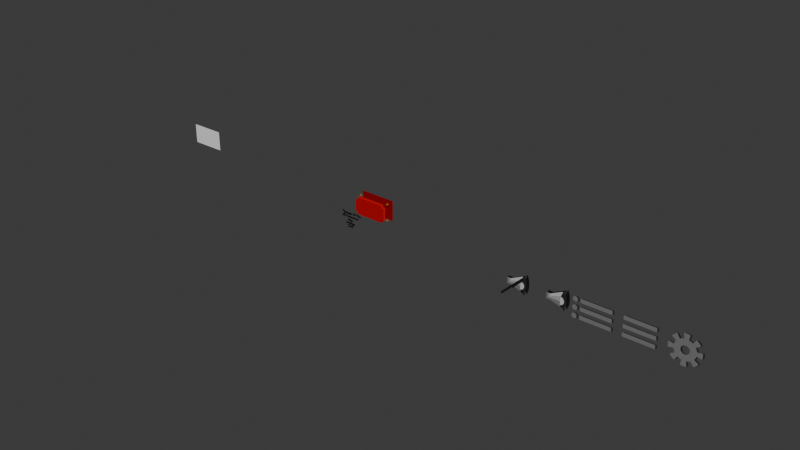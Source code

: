 # Source: Colosseum_UI.blend  (saved by Blender 4.0.36; exported with 4.5.12 LTS)
import bpy
from mathutils import Matrix  # noqa: F401  (used for matrix-valued properties, if any)

bpy.ops.wm.read_factory_settings(use_empty=True)
scene = bpy.context.scene
scene.name = 'Scene'

# ---- collections
col_main_menu = bpy.data.collections.new('Main Menu'); scene.collection.children.link(col_main_menu)
col_text = bpy.data.collections.new('Text'); col_main_menu.children.link(col_text)
col_lobby = bpy.data.collections.new('Lobby'); scene.collection.children.link(col_lobby)
col_settings = bpy.data.collections.new('Settings'); scene.collection.children.link(col_settings)
col_shop = bpy.data.collections.new('Shop'); scene.collection.children.link(col_shop)
col_blacksmith = bpy.data.collections.new('Blacksmith'); scene.collection.children.link(col_blacksmith)
col_slave_market = bpy.data.collections.new('Slave Market'); scene.collection.children.link(col_slave_market)
col_multiplayer = bpy.data.collections.new('Multiplayer'); scene.collection.children.link(col_multiplayer)
col_achievements = bpy.data.collections.new('Achievements'); scene.collection.children.link(col_achievements)
col_copy_paste = bpy.data.collections.new('Copy/Paste'); scene.collection.children.link(col_copy_paste)

# ---- materials (node trees are filled in below, after node groups)
mat_red_4 = bpy.data.materials.new('Red 4')
mat_red_4.use_transparent_shadow = False
mat_red_2 = bpy.data.materials.new('Red 2')
mat_red_2.use_transparent_shadow = False
mat_gold_2 = bpy.data.materials.new('Gold 2')
mat_gold_2.use_transparent_shadow = False
mat_gold_1 = bpy.data.materials.new('Gold 1')
mat_gold_1.use_transparent_shadow = False
mat_red_3 = bpy.data.materials.new('Red 3')
mat_red_3.use_transparent_shadow = False
mat_black = bpy.data.materials.new('Black')
mat_black.alpha_threshold = 0.0
mat_black.use_transparent_shadow = False
mat_black.roughness = 0.5
mat_black.line_color = (0.0, 0.0, 0.0, 1.0)
mat_gray_4 = bpy.data.materials.new('Gray 4')
mat_gray_4.use_transparent_shadow = False
mat_gray_3 = bpy.data.materials.new('Gray 3')
mat_gray_3.use_transparent_shadow = False
mat_gray_5 = bpy.data.materials.new('Gray 5')
mat_gray_5.use_transparent_shadow = False
mat_gray_1 = bpy.data.materials.new('Gray 1')
mat_gray_1.use_transparent_shadow = False
mat_gray_2 = bpy.data.materials.new('Gray 2')
mat_gray_2.use_transparent_shadow = False
mat_gray_6 = bpy.data.materials.new('Gray 6')
mat_gray_6.use_transparent_shadow = False

# ---- material node trees
mat_red_4.use_nodes = True; mat_red_4.node_tree.nodes.clear()
_N = mat_red_4.node_tree.nodes; _L = mat_red_4.node_tree.links
n0 = _N.new('ShaderNodeBsdfPrincipled'); n0.name = 'Principled BSDF'; n0.location = (10, 300)
n0.inputs[0].default_value = (0.2702, 0.0, 0.001374, 1.0)
n0.inputs[3].default_value = 1.45
n1 = _N.new('ShaderNodeOutputMaterial'); n1.name = 'Material Output'; n1.location = (300, 300)
_L.new(n0.outputs[0], n1.inputs[0])
n1.is_active_output = True
mat_red_2.use_nodes = True; mat_red_2.node_tree.nodes.clear()
_N = mat_red_2.node_tree.nodes; _L = mat_red_2.node_tree.links
n0 = _N.new('ShaderNodeBsdfPrincipled'); n0.name = 'Principled BSDF'; n0.location = (10, 300)
n0.inputs[0].default_value = (0.6933, 0.0, 0.002101, 1.0)
n0.inputs[3].default_value = 1.45
n1 = _N.new('ShaderNodeOutputMaterial'); n1.name = 'Material Output'; n1.location = (300, 300)
_L.new(n0.outputs[0], n1.inputs[0])
n1.is_active_output = True
mat_gold_2.use_nodes = True; mat_gold_2.node_tree.nodes.clear()
_N = mat_gold_2.node_tree.nodes; _L = mat_gold_2.node_tree.links
n0 = _N.new('ShaderNodeBsdfPrincipled'); n0.name = 'Principled BSDF'; n0.location = (10, 300)
n0.inputs[0].default_value = (0.4629, 0.2279, 0.0, 1.0)
n0.inputs[3].default_value = 1.45
n1 = _N.new('ShaderNodeOutputMaterial'); n1.name = 'Material Output'; n1.location = (300, 300)
_L.new(n0.outputs[0], n1.inputs[0])
n1.is_active_output = True
mat_gold_1.use_nodes = True; mat_gold_1.node_tree.nodes.clear()
_N = mat_gold_1.node_tree.nodes; _L = mat_gold_1.node_tree.links
n0 = _N.new('ShaderNodeBsdfPrincipled'); n0.name = 'Principled BSDF'; n0.location = (10, 300)
n0.inputs[0].default_value = (0.801, 0.3891, 0.0, 1.0)
n0.inputs[3].default_value = 1.45
n1 = _N.new('ShaderNodeOutputMaterial'); n1.name = 'Material Output'; n1.location = (300, 300)
_L.new(n0.outputs[0], n1.inputs[0])
n1.is_active_output = True
mat_red_3.use_nodes = True; mat_red_3.node_tree.nodes.clear()
_N = mat_red_3.node_tree.nodes; _L = mat_red_3.node_tree.links
n0 = _N.new('ShaderNodeBsdfPrincipled'); n0.name = 'Principled BSDF'; n0.location = (10, 300)
n0.inputs[0].default_value = (0.4896, 0.0, 0.001799, 1.0)
n0.inputs[3].default_value = 1.45
n1 = _N.new('ShaderNodeOutputMaterial'); n1.name = 'Material Output'; n1.location = (300, 300)
_L.new(n0.outputs[0], n1.inputs[0])
n1.is_active_output = True
mat_black.use_nodes = True; mat_black.node_tree.nodes.clear()
_N = mat_black.node_tree.nodes; _L = mat_black.node_tree.links
n0 = _N.new('ShaderNodeOutputMaterial'); n0.name = 'Material Output'; n0.location = (300, 300)
n1 = _N.new('ShaderNodeBsdfPrincipled'); n1.name = 'Principled BSDF'; n1.location = (10, 300)
n1.inputs[0].default_value = (0.0, 0.0, 0.0, 1.0)
n1.inputs[3].default_value = 1.45
_L.new(n1.outputs[0], n0.inputs[0])
n0.is_active_output = True
mat_gray_4.use_nodes = True; mat_gray_4.node_tree.nodes.clear()
_N = mat_gray_4.node_tree.nodes; _L = mat_gray_4.node_tree.links
n0 = _N.new('ShaderNodeBsdfPrincipled'); n0.name = 'Principled BSDF'; n0.location = (10, 300)
n0.inputs[0].default_value = (0.07943, 0.07943, 0.07943, 1.0)
n0.inputs[3].default_value = 1.45
n1 = _N.new('ShaderNodeOutputMaterial'); n1.name = 'Material Output'; n1.location = (300, 300)
_L.new(n0.outputs[0], n1.inputs[0])
n1.is_active_output = True
mat_gray_3.use_nodes = True; mat_gray_3.node_tree.nodes.clear()
_N = mat_gray_3.node_tree.nodes; _L = mat_gray_3.node_tree.links
n0 = _N.new('ShaderNodeBsdfPrincipled'); n0.name = 'Principled BSDF'; n0.location = (10, 300)
n0.inputs[0].default_value = (0.184, 0.184, 0.184, 1.0)
n0.inputs[3].default_value = 1.45
n1 = _N.new('ShaderNodeOutputMaterial'); n1.name = 'Material Output'; n1.location = (300, 300)
_L.new(n0.outputs[0], n1.inputs[0])
n1.is_active_output = True
mat_gray_5.use_nodes = True; mat_gray_5.node_tree.nodes.clear()
_N = mat_gray_5.node_tree.nodes; _L = mat_gray_5.node_tree.links
n0 = _N.new('ShaderNodeBsdfPrincipled'); n0.name = 'Principled BSDF'; n0.location = (10, 300)
n0.inputs[0].default_value = (0.0227, 0.0227, 0.0227, 1.0)
n0.inputs[3].default_value = 1.45
n1 = _N.new('ShaderNodeOutputMaterial'); n1.name = 'Material Output'; n1.location = (300, 300)
_L.new(n0.outputs[0], n1.inputs[0])
n1.is_active_output = True
mat_gray_1.use_nodes = True; mat_gray_1.node_tree.nodes.clear()
_N = mat_gray_1.node_tree.nodes; _L = mat_gray_1.node_tree.links
n0 = _N.new('ShaderNodeBsdfPrincipled'); n0.name = 'Principled BSDF'; n0.location = (10, 300)
n0.inputs[0].default_value = (0.5603, 0.5603, 0.5603, 1.0)
n0.inputs[3].default_value = 1.45
n1 = _N.new('ShaderNodeOutputMaterial'); n1.name = 'Material Output'; n1.location = (300, 300)
_L.new(n0.outputs[0], n1.inputs[0])
n1.is_active_output = True
mat_gray_2.use_nodes = True; mat_gray_2.node_tree.nodes.clear()
_N = mat_gray_2.node_tree.nodes; _L = mat_gray_2.node_tree.links
n0 = _N.new('ShaderNodeBsdfPrincipled'); n0.name = 'Principled BSDF'; n0.location = (10, 300)
n0.inputs[0].default_value = (0.359, 0.359, 0.359, 1.0)
n0.inputs[3].default_value = 1.45
n1 = _N.new('ShaderNodeOutputMaterial'); n1.name = 'Material Output'; n1.location = (300, 300)
_L.new(n0.outputs[0], n1.inputs[0])
n1.is_active_output = True
mat_gray_6.use_nodes = True; mat_gray_6.node_tree.nodes.clear()
_N = mat_gray_6.node_tree.nodes; _L = mat_gray_6.node_tree.links
n0 = _N.new('ShaderNodeBsdfPrincipled'); n0.name = 'Principled BSDF'; n0.location = (10, 300)
n0.inputs[0].default_value = (0.00861, 0.00861, 0.00861, 1.0)
n0.inputs[3].default_value = 1.45
n1 = _N.new('ShaderNodeOutputMaterial'); n1.name = 'Material Output'; n1.location = (300, 300)
_L.new(n0.outputs[0], n1.inputs[0])
n1.is_active_output = True

# ---- world
world_world = bpy.data.worlds.new('World'); scene.world = world_world
world_world.use_nodes = True; world_world.node_tree.nodes.clear()
_N = world_world.node_tree.nodes; _L = world_world.node_tree.links
n0 = _N.new('ShaderNodeOutputWorld'); n0.name = 'World Output'; n0.location = (300, 300)
n1 = _N.new('ShaderNodeBackground'); n1.name = 'Background'; n1.location = (10, 300)
n1.inputs[0].default_value = (0.05088, 0.05088, 0.05088, 1.0)
_L.new(n1.outputs[0], n0.inputs[0])
n0.is_active_output = True
world_world.color = (0.05088, 0.05088, 0.05088)
world_world.use_sun_shadow = False
world_world.sun_shadow_jitter_overblur = 0.0

# ---- meshes
me_plane = bpy.data.meshes.new('Plane')
me_plane.from_pydata([(-1.92, -1.08, 0.0), (1.92, -1.08, 0.0), (-1.92, 1.08, 0.0), (1.92, 1.08, 0.0)], [], [(0, 1, 3, 2)])
_uv = me_plane.uv_layers.new(name='UVMap')
_uv.uv.foreach_set('vector', [0.0, 0.0, 1.0, 0.0, 1.0, 1.0, 0.0, 1.0])
me_plane.update()
me_plane_005 = bpy.data.meshes.new('Plane.005')
me_plane_005.from_pydata([(-1.92, -1.08, 0.0), (1.92, -1.08, 0.0), (-1.92, 1.08, 0.0), (1.92, 1.08, 0.0), (-1.492, -0.972, 1.0), (-1.82, -0.6446, 1.0), (-1.516, -0.9381, 1.0), (-1.539, -0.9091, 1.0), (-1.559, -0.8788, 1.0), (-1.574, -0.841, 1.0), (-1.574, -0.8045, 1.0), (-1.565, -0.7697, 1.0), (-1.56, -0.7377, 1.0), (-1.574, -0.7101, 1.0), (-1.6, -0.7014, 1.0), (-1.627, -0.7106, 1.0), (-1.657, -0.7236, 1.0), (-1.689, -0.7264, 1.0), (-1.727, -0.7129, 1.0), (-1.757, -0.6928, 1.0), (-1.786, -0.6691, 1.0), (1.82, -0.6446, 1.0), (1.492, -0.972, 1.0), (1.786, -0.6685, 1.0), (1.757, -0.6912, 1.0), (1.726, -0.7111, 1.0), (1.689, -0.7264, 1.0), (1.652, -0.7269, 1.0), (1.617, -0.7172, 1.0), (1.585, -0.7121, 1.0), (1.558, -0.7264, 1.0), (1.549, -0.7525, 1.0), (1.558, -0.7799, 1.0), (1.571, -0.8093, 1.0), (1.574, -0.841, 1.0), (1.56, -0.8792, 1.0), (1.54, -0.9095, 1.0), (1.517, -0.9383, 1.0), (-1.492, 0.972, 1.0), (-1.82, 0.6446, 1.0), (-1.516, 0.9381, 1.0), (-1.539, 0.9091, 1.0), (-1.559, 0.8788, 1.0), (-1.574, 0.841, 1.0), (-1.574, 0.8045, 1.0), (-1.565, 0.7697, 1.0), (-1.56, 0.7377, 1.0), (-1.574, 0.7101, 1.0), (-1.6, 0.7014, 1.0), (-1.627, 0.7106, 1.0), (-1.657, 0.7236, 1.0), (-1.689, 0.7264, 1.0), (-1.727, 0.7129, 1.0), (-1.757, 0.6928, 1.0), (-1.786, 0.6691, 1.0), (1.492, 0.972, 1.0), (1.82, 0.6446, 1.0), (1.516, 0.9381, 1.0), (1.539, 0.9091, 1.0), (1.559, 0.8788, 1.0), (1.574, 0.841, 1.0), (1.574, 0.8045, 1.0), (1.565, 0.7697, 1.0), (1.56, 0.7377, 1.0), (1.574, 0.7101, 1.0), (1.6, 0.7014, 1.0), (1.627, 0.7106, 1.0), (1.657, 0.7236, 1.0), (1.689, 0.7264, 1.0), (1.727, 0.7129, 1.0), (1.757, 0.6928, 1.0), (1.786, 0.6691, 1.0), (-1.7, 0.9658, 0.5), (-1.738, 0.9582, 0.5), (-1.771, 0.9365, 0.5), (-1.792, 0.9041, 0.5), (-1.8, 0.8658, 0.5), (-1.792, 0.8275, 0.5), (-1.771, 0.7951, 0.5), (-1.738, 0.7734, 0.5), (-1.7, 0.7658, 0.5), (-1.662, 0.7734, 0.5), (-1.629, 0.7951, 0.5), (-1.608, 0.8275, 0.5), (-1.6, 0.8658, 0.5), (-1.608, 0.9041, 0.5), (-1.629, 0.9365, 0.5), (-1.662, 0.9582, 0.5), (1.7, 0.9658, 0.5), (1.662, 0.9582, 0.5), (1.629, 0.9365, 0.5), (1.608, 0.9041, 0.5), (1.6, 0.8658, 0.5), (1.608, 0.8275, 0.5), (1.629, 0.7951, 0.5), (1.662, 0.7734, 0.5), (1.7, 0.7658, 0.5), (1.738, 0.7734, 0.5), (1.771, 0.7951, 0.5), (1.792, 0.8275, 0.5), (1.8, 0.8658, 0.5), (1.792, 0.9041, 0.5), (1.771, 0.9365, 0.5), (1.738, 0.9582, 0.5), (-1.7, -0.762, 0.5), (-1.738, -0.7696, 0.5), (-1.771, -0.7913, 0.5), (-1.792, -0.8238, 0.5), (-1.8, -0.862, 0.5), (-1.792, -0.9003, 0.5), (-1.771, -0.9327, 0.5), (-1.738, -0.9544, 0.5), (-1.7, -0.962, 0.5), (-1.662, -0.9544, 0.5), (-1.629, -0.9327, 0.5), (-1.608, -0.9003, 0.5), (-1.6, -0.862, 0.5), (-1.608, -0.8238, 0.5), (-1.629, -0.7913, 0.5), (-1.662, -0.7696, 0.5), (1.7, -0.762, 0.5), (1.662, -0.7696, 0.5), (1.629, -0.7913, 0.5), (1.608, -0.8238, 0.5), (1.6, -0.862, 0.5), (1.608, -0.9003, 0.5), (1.629, -0.9327, 0.5), (1.662, -0.9544, 0.5), (1.7, -0.962, 0.5), (1.738, -0.9544, 0.5), (1.771, -0.9327, 0.5), (1.792, -0.9003, 0.5), (1.8, -0.862, 0.5), (1.792, -0.8238, 0.5), (1.771, -0.7913, 0.5), (1.738, -0.7696, 0.5), (-1.7, 0.9158, 0.6485), (-1.719, 0.912, 0.6485), (-1.735, 0.9012, 0.6485), (-1.746, 0.885, 0.6485), (-1.75, 0.8658, 0.6485), (-1.746, 0.8467, 0.6485), (-1.735, 0.8305, 0.6485), (-1.719, 0.8196, 0.6485), (-1.7, 0.8158, 0.6485), (-1.681, 0.8196, 0.6485), (-1.665, 0.8305, 0.6485), (-1.654, 0.8467, 0.6485), (-1.65, 0.8658, 0.6485), (-1.654, 0.885, 0.6485), (-1.665, 0.9012, 0.6485), (-1.681, 0.912, 0.6485), (1.7, 0.9158, 0.6485), (1.681, 0.912, 0.6485), (1.665, 0.9012, 0.6485), (1.654, 0.885, 0.6485), (1.65, 0.8658, 0.6485), (1.654, 0.8467, 0.6485), (1.665, 0.8305, 0.6485), (1.681, 0.8196, 0.6485), (1.7, 0.8158, 0.6485), (1.719, 0.8196, 0.6485), (1.735, 0.8305, 0.6485), (1.746, 0.8467, 0.6485), (1.75, 0.8658, 0.6485), (1.746, 0.885, 0.6485), (1.735, 0.9012, 0.6485), (1.719, 0.912, 0.6485), (-1.7, -0.812, 0.6485), (-1.719, -0.8158, 0.6485), (-1.735, -0.8267, 0.6485), (-1.746, -0.8429, 0.6485), (-1.75, -0.862, 0.6485), (-1.746, -0.8812, 0.6485), (-1.735, -0.8974, 0.6485), (-1.719, -0.9082, 0.6485), (-1.7, -0.912, 0.6485), (-1.681, -0.9082, 0.6485), (-1.665, -0.8974, 0.6485), (-1.654, -0.8812, 0.6485), (-1.65, -0.862, 0.6485), (-1.654, -0.8429, 0.6485), (-1.665, -0.8267, 0.6485), (-1.681, -0.8158, 0.6485), (1.7, -0.812, 0.6485), (1.681, -0.8158, 0.6485), (1.665, -0.8267, 0.6485), (1.654, -0.8429, 0.6485), (1.65, -0.862, 0.6485), (1.654, -0.8812, 0.6485), (1.665, -0.8974, 0.6485), (1.681, -0.9082, 0.6485), (1.7, -0.912, 0.6485), (1.719, -0.9082, 0.6485), (1.735, -0.8974, 0.6485), (1.746, -0.8812, 0.6485), (1.75, -0.862, 0.6485), (1.746, -0.8429, 0.6485), (1.735, -0.8267, 0.6485), (1.719, -0.8158, 0.6485), (-1.761, -0.6148, 1.243), (-1.761, 0.6148, 1.243), (-1.75, -0.6228, 1.243), (-1.722, -0.6457, 1.243), (-1.7, -0.6601, 1.243), (-1.681, -0.667, 1.243), (-1.672, -0.6662, 1.243), (-1.649, -0.6561, 1.243), (-1.6, -0.6398, 1.243), (-1.533, -0.662, 1.243), (-1.499, -0.728, 1.243), (-1.508, -0.7822, 1.243), (-1.516, -0.8121, 1.243), (-1.516, -0.8292, 1.243), (-1.507, -0.8515, 1.243), (-1.491, -0.8749, 1.243), (-1.469, -0.9032, 1.243), (-1.462, -0.9135, 1.243), (1.462, -0.9135, 1.243), (1.47, -0.9024, 1.243), (1.493, -0.8746, 1.243), (1.508, -0.8528, 1.243), (1.515, -0.8334, 1.243), (1.514, -0.8241, 1.243), (1.504, -0.8012, 1.243), (1.487, -0.7527, 1.243), (1.51, -0.6854, 1.243), (1.576, -0.6513, 1.243), (1.63, -0.66, 1.243), (1.66, -0.6683, 1.243), (1.677, -0.6681, 1.243), (1.699, -0.6591, 1.243), (1.722, -0.6437, 1.243), (1.751, -0.6216, 1.243), (1.761, -0.6143, 1.243), (1.761, 0.6148, 1.243), (1.75, 0.6228, 1.243), (1.722, 0.6457, 1.243), (1.7, 0.6601, 1.243), (1.681, 0.667, 1.243), (1.672, 0.6662, 1.243), (1.649, 0.6561, 1.243), (1.6, 0.6398, 1.243), (1.533, 0.662, 1.243), (1.499, 0.728, 1.243), (1.508, 0.7822, 1.243), (1.516, 0.8121, 1.243), (1.516, 0.8292, 1.243), (1.507, 0.8515, 1.243), (1.491, 0.8749, 1.243), (1.469, 0.9032, 1.243), (1.462, 0.9135, 1.243), (-1.462, 0.9135, 1.243), (-1.469, 0.9032, 1.243), (-1.491, 0.8749, 1.243), (-1.507, 0.8515, 1.243), (-1.516, 0.8292, 1.243), (-1.516, 0.8121, 1.243), (-1.508, 0.7822, 1.243), (-1.499, 0.728, 1.243), (-1.533, 0.662, 1.243), (-1.6, 0.6398, 1.243), (-1.649, 0.6561, 1.243), (-1.672, 0.6662, 1.243), (-1.681, 0.667, 1.243), (-1.7, 0.6601, 1.243), (-1.722, 0.6457, 1.243), (-1.75, 0.6228, 1.243)], [], [(0, 1, 3, 2), (5, 20, 19, 18, 17, 16, 15, 14, 13, 12, 11, 10, 9, 8, 7, 6, 4, 22, 37, 36, 35, 34, 33, 32, 31, 30, 29, 28, 27, 26, 25, 24, 23, 21, 56, 71, 70, 69, 68, 67, 66, 65, 64, 63, 62, 61, 60, 59, 58, 57, 55, 38, 40, 41, 42, 43, 44, 45, 46, 47, 48, 49, 50, 51, 52, 53, 54, 39), (73, 74, 75, 76, 77, 78, 79, 80, 81, 82, 83, 84, 85, 86, 87, 72), (89, 90, 91, 92, 93, 94, 95, 96, 97, 98, 99, 100, 101, 102, 103, 88), (105, 106, 107, 108, 109, 110, 111, 112, 113, 114, 115, 116, 117, 118, 119, 104), (121, 122, 123, 124, 125, 126, 127, 128, 129, 130, 131, 132, 133, 134, 135, 120), (137, 138, 139, 140, 141, 142, 143, 144, 145, 146, 147, 148, 149, 150, 151, 136), (153, 154, 155, 156, 157, 158, 159, 160, 161, 162, 163, 164, 165, 166, 167, 152), (169, 170, 171, 172, 173, 174, 175, 176, 177, 178, 179, 180, 181, 182, 183, 168), (185, 186, 187, 188, 189, 190, 191, 192, 193, 194, 195, 196, 197, 198, 199, 184), (200, 202, 203, 204, 205, 206, 207, 208, 209, 210, 211, 212, 213, 214, 215, 216, 217, 218, 219, 220, 221, 222, 223, 224, 225, 226, 227, 228, 229, 230, 231, 232, 233, 234, 235, 236, 237, 238, 239, 240, 241, 242, 243, 244, 245, 246, 247, 248, 249, 250, 251, 252, 253, 254, 255, 256, 257, 258, 259, 260, 261, 262, 263, 264, 265, 266, 267, 201)])
me_plane_005.polygons.foreach_set('material_index', [0, 1, 2, 2, 2, 2, 3, 3, 3, 3, 4])
_uv = me_plane_005.uv_layers.new(name='UVMap')
_uv.uv.foreach_set('vector', [0.0, 0.0, 1.0, 0.0, 1.0, 1.0, 0.0, 1.0, 0.0, 0.1684, 0.009272, 0.1558, 0.01719, 0.1436, 0.0255, 0.1333, 0.03599, 0.1263, 0.04472, 0.1278, 0.05277, 0.1344, 0.06031, 0.1392, 0.06748, 0.1347, 0.07142, 0.1205, 0.07001, 0.1041, 0.06734, 0.08614, 0.06748, 0.06737, 0.07169, 0.04797, 0.07715, 0.03237, 0.0834, 0.01743, 0.08998, 0.0, 0.91, 0.0, 0.9168, 0.01736, 0.9233, 0.03217, 0.9288, 0.04774, 0.9325, 0.06737, 0.9318, 0.08371, 0.9282, 0.09879, 0.9257, 0.1129, 0.928, 0.1263, 0.9356, 0.1337, 0.9444, 0.1311, 0.954, 0.1261, 0.964, 0.1263, 0.9744, 0.1342, 0.9827, 0.1444, 0.9907, 0.1561, 1.0, 0.1684, 1.0, 0.8316, 0.9907, 0.8442, 0.9828, 0.8564, 0.9745, 0.8667, 0.964, 0.8737, 0.9553, 0.8722, 0.9472, 0.8656, 0.9397, 0.8608, 0.9325, 0.8653, 0.9286, 0.8795, 0.93, 0.8959, 0.9327, 0.9139, 0.9325, 0.9326, 0.9283, 0.952, 0.9229, 0.9676, 0.9166, 0.9826, 0.91, 1.0, 0.08998, 1.0, 0.0834, 0.9826, 0.07715, 0.9676, 0.07169, 0.952, 0.06748, 0.9326, 0.06734, 0.9139, 0.07001, 0.8959, 0.07142, 0.8795, 0.06748, 0.8653, 0.06031, 0.8608, 0.05277, 0.8656, 0.04472, 0.8722, 0.03599, 0.8737, 0.0255, 0.8667, 0.01719, 0.8564, 0.009272, 0.8442, 0.0, 0.8316, 0.0, 0.0, 0.0, 0.0, 0.0, 0.0, 0.0, 0.0, 0.0, 0.0, 0.0, 0.0, 0.0, 0.0, 0.0, 0.0, 0.0, 0.0, 0.0, 0.0, 0.0, 0.0, 0.0, 0.0, 0.0, 0.0, 0.0, 0.0, 0.0, 0.0, 0.0, 0.0, 0.0, 0.0, 0.0, 0.0, 0.0, 0.0, 0.0, 0.0, 0.0, 0.0, 0.0, 0.0, 0.0, 0.0, 0.0, 0.0, 0.0, 0.0, 0.0, 0.0, 0.0, 0.0, 0.0, 0.0, 0.0, 0.0, 0.0, 0.0, 0.0, 0.0, 0.0, 0.0, 0.0, 0.0, 0.0, 0.0, 0.0, 0.0, 0.0, 0.0, 0.0, 0.0, 0.0, 0.0, 0.0, 0.0, 0.0, 0.0, 0.0, 0.0, 0.0, 0.0, 0.0, 0.0, 0.0, 0.0, 0.0, 0.0, 0.0, 0.0, 0.0, 0.0, 0.0, 0.0, 0.0, 0.0, 0.0, 0.0, 0.0, 0.0, 0.0, 0.0, 0.0, 0.0, 0.0, 0.0, 0.0, 0.0, 0.0, 0.0, 0.0, 0.0, 0.0, 0.0, 0.0, 0.0, 0.0, 0.0, 0.0, 0.0, 0.0, 0.0, 0.0, 0.0, 0.0, 0.0, 0.0, 0.0, 0.0, 0.0, 0.0, 0.0, 0.0, 0.0, 0.0, 0.0, 0.0, 0.0, 0.0, 0.0, 0.0, 0.0, 0.0, 0.0, 0.0, 0.0, 0.0, 0.0, 0.0, 0.0, 0.0, 0.0, 0.0, 0.0, 0.0, 0.0, 0.0, 0.0, 0.0, 0.0, 0.0, 0.0, 0.0, 0.0, 0.0, 0.0, 0.0, 0.0, 0.0, 0.0, 0.0, 0.0, 0.0, 0.0, 0.0, 0.0, 0.0, 0.0, 0.0, 0.0, 0.0, 0.0, 0.0, 0.0, 0.0, 0.0, 0.0, 0.0, 0.0, 0.0, 0.0, 0.0, 0.0, 0.0, 0.0, 0.0, 0.0, 0.0, 0.0, 0.0, 0.0, 0.0, 0.0, 0.0, 0.0, 0.0, 0.0, 0.0, 0.0, 0.0, 0.0, 0.0, 0.0, 0.0, 0.0, 0.0, 0.0, 0.0, 0.0, 0.0, 0.0, 0.0, 0.0, 0.0, 0.0, 0.0, 0.0, 0.0, 0.0, 0.0, 0.0, 0.0, 0.0, 0.0, 0.0, 0.0, 0.0, 0.0, 0.0, 0.0, 0.0, 0.0, 0.0, 0.0, 0.0, 0.0, 0.0, 0.0, 0.0, 0.0, 0.0, 0.0, 0.0, 0.0, 0.01607, 0.1838, 0.01912, 0.1796, 0.02676, 0.1678, 0.03274, 0.1604, 0.03808, 0.1569, 0.04065, 0.1573, 0.04695, 0.1625, 0.06027, 0.1709, 0.07875, 0.1595, 0.08813, 0.1255, 0.08574, 0.09764, 0.08345, 0.08224, 0.08351, 0.07345, 0.08599, 0.062, 0.09022, 0.04992, 0.0963, 0.0354, 0.0983, 0.03009, 0.9018, 0.03009, 0.904, 0.03578, 0.9103, 0.0501, 0.9143, 0.06129, 0.9162, 0.07128, 0.916, 0.07609, 0.9132, 0.08788, 0.9087, 0.1128, 0.9148, 0.1474, 0.9329, 0.165, 0.9478, 0.1605, 0.9561, 0.1562, 0.9608, 0.1563, 0.9669, 0.161, 0.9733, 0.1689, 0.9811, 0.1803, 0.9839, 0.184, 0.9839, 0.8162, 0.9809, 0.8204, 0.9732, 0.8322, 0.9673, 0.8396, 0.9619, 0.8431, 0.9594, 0.8427, 0.9531, 0.8375, 0.9397, 0.8291, 0.9212, 0.8405, 0.9119, 0.8745, 0.9143, 0.9024, 0.9166, 0.9178, 0.9165, 0.9266, 0.914, 0.938, 0.9098, 0.9501, 0.9037, 0.9646, 0.9017, 0.9699, 0.0983, 0.9699, 0.0963, 0.9646, 0.09022, 0.9501, 0.08599, 0.938, 0.08351, 0.9266, 0.08345, 0.9178, 0.08574, 0.9024, 0.08813, 0.8745, 0.07875, 0.8405, 0.06027, 0.8291, 0.04695, 0.8375, 0.04065, 0.8427, 0.03808, 0.8431, 0.03274, 0.8396, 0.02676, 0.8322, 0.01912, 0.8204, 0.01607, 0.8162])
me_plane_005.materials.append(mat_red_4)
me_plane_005.materials.append(mat_red_2)
me_plane_005.materials.append(mat_gold_2)
me_plane_005.materials.append(mat_gold_1)
me_plane_005.materials.append(mat_red_3)
me_plane_005.update()
me_circle = bpy.data.meshes.new('Circle')
me_circle.from_pydata([(0.0, 1.0, 0.0), (-0.1951, 0.9808, 0.0), (-0.3827, 0.9239, 0.0), (-0.5556, 0.8315, 0.0), (-0.7071, 0.7071, 0.0), (-0.8315, 0.5556, 0.0), (-0.9239, 0.3827, 0.0), (-0.9808, 0.1951, 0.0), (-1.0, 0.0, 0.0), (-0.9808, -0.1951, 0.0), (-0.9239, -0.3827, 0.0), (-0.8315, -0.5556, 0.0), (-0.7071, -0.7071, 0.0), (-0.5556, -0.8315, 0.0), (-0.3827, -0.9239, 0.0), (-0.1951, -0.9808, 0.0), (0.0, -1.0, 0.0), (0.1951, -0.9808, 0.0), (0.3827, -0.9239, 0.0), (0.5556, -0.8315, 0.0), (0.7071, -0.7071, 0.0), (0.8315, -0.5556, 0.0), (0.9239, -0.3827, 0.0), (0.9808, -0.1951, 0.0), (1.0, 0.0, 0.0), (0.9808, 0.1951, 0.0), (0.9239, 0.3827, 0.0), (0.8315, 0.5556, 0.0), (0.7071, 0.7071, 0.0), (0.5556, 0.8315, 0.0), (0.3827, 0.9239, 0.0), (0.1951, 0.9808, 0.0), (6.054e-09, 1.5, 3.812e-16), (-0.3923, 0.07804, -2.645e-08), (-1.061, 1.061, 3.812e-16), (-0.3696, 0.1531, -2.645e-08), (-1.5, -7.451e-09, 3.812e-16), (-0.3326, 0.2222, -1.453e-08), (-1.061, -1.061, 3.812e-16), (-0.2828, 0.2828, -3.837e-08), (6.054e-09, -1.5, 3.812e-16), (-0.2222, 0.3326, -3.837e-08), (1.061, -1.061, 3.812e-16), (-0.1531, 0.3696, -1.453e-08), (1.5, -7.451e-09, 3.812e-16), (-0.07804, 0.3923, -1.453e-08), (1.061, 1.061, 3.812e-16), (-2.515e-09, 0.4, -1.453e-08), (-0.4, -7.451e-09, -2.645e-08), (-0.3923, -0.07804, -2.645e-08), (-0.3696, -0.1531, -2.645e-08), (-0.3326, -0.2222, -1.453e-08), (-0.2828, -0.2828, -3.837e-08), (-0.2222, -0.3326, -3.837e-08), (-0.1531, -0.3696, -1.453e-08), (-0.07804, -0.3923, -1.453e-08), (-2.515e-09, -0.4, -1.453e-08), (0.07804, -0.3923, -1.453e-08), (0.1531, -0.3696, -1.453e-08), (0.2222, -0.3326, -3.837e-08), (0.2828, -0.2828, -3.837e-08), (0.3326, -0.2222, -1.453e-08), (0.3696, -0.1531, -2.645e-08), (0.3923, -0.07804, -2.645e-08), (0.4, -7.451e-09, -2.645e-08), (0.3923, 0.07804, -2.645e-08), (0.3696, 0.1531, -2.645e-08), (0.3326, 0.2222, -1.453e-08), (0.2828, 0.2828, -3.837e-08), (0.2222, 0.3326, -3.837e-08), (0.1531, 0.3696, -1.453e-08), (0.07804, 0.3923, -1.453e-08), (-0.2807, 1.411, 3.344e-16), (-0.2315, 1.477, 3.812e-16), (-0.2712, 1.455, 3.675e-16), (-0.7992, 1.196, 3.344e-16), (-0.8808, 1.208, 3.812e-16), (-0.8373, 1.221, 3.675e-16), (-1.196, 0.7992, 3.344e-16), (-1.208, 0.8808, 3.812e-16), (-1.221, 0.8373, 3.675e-16), (-1.411, 0.2807, 3.344e-16), (-1.477, 0.2315, 3.812e-16), (-1.455, 0.2712, 3.675e-16), (-1.411, -0.2807, 3.344e-16), (-1.477, -0.2315, 3.812e-16), (-1.455, -0.2712, 3.675e-16), (-1.196, -0.7992, 3.344e-16), (-1.208, -0.8808, 3.812e-16), (-1.221, -0.8373, 3.675e-16), (-0.7992, -1.196, 3.344e-16), (-0.8808, -1.208, 3.812e-16), (-0.8373, -1.221, 3.675e-16), (-0.2807, -1.411, 3.344e-16), (-0.2315, -1.477, 3.812e-16), (-0.2712, -1.455, 3.675e-16), (0.2807, -1.411, 3.344e-16), (0.2315, -1.477, 3.812e-16), (0.2712, -1.455, 3.675e-16), (0.7992, -1.196, 3.344e-16), (0.8808, -1.208, 3.812e-16), (0.8373, -1.221, 3.675e-16), (1.196, -0.7992, 3.344e-16), (1.208, -0.8808, 3.812e-16), (1.221, -0.8373, 3.675e-16), (1.411, -0.2807, 3.344e-16), (1.477, -0.2315, 3.812e-16), (1.455, -0.2712, 3.675e-16), (1.411, 0.2807, 3.344e-16), (1.477, 0.2315, 3.812e-16), (1.455, 0.2712, 3.675e-16), (1.196, 0.7992, 3.344e-16), (1.208, 0.8808, 3.812e-16), (1.221, 0.8373, 3.675e-16), (0.7992, 1.196, 3.344e-16), (0.8808, 1.208, 3.812e-16), (0.8373, 1.221, 3.675e-16), (0.2807, 1.411, 3.344e-16), (0.2315, 1.477, 3.812e-16), (0.2712, 1.455, 3.675e-16), (0.1, 1.0, -0.1), (-0.09509, 0.9808, -0.1), (-0.2827, 0.9239, -0.1), (-0.4556, 0.8315, -0.1), (-0.6071, 0.7071, -0.1), (-0.7315, 0.5556, -0.1), (-0.8239, 0.3827, -0.1), (-0.8808, 0.1951, -0.1), (-0.9, -4.371e-09, -0.1), (-0.8808, -0.1951, -0.1), (-0.8239, -0.3827, -0.1), (-0.7315, -0.5556, -0.1), (-0.6071, -0.7071, -0.1), (-0.4556, -0.8315, -0.1), (-0.2827, -0.9239, -0.1), (-0.09509, -0.9808, -0.1), (0.1, -1.0, -0.1), (0.2951, -0.9808, -0.1), (0.4827, -0.9239, -0.1), (0.6556, -0.8315, -0.1), (0.8071, -0.7071, -0.1), (0.9315, -0.5556, -0.1), (1.024, -0.3827, -0.1), (1.081, -0.1951, -0.1), (1.1, -4.371e-09, -0.1), (1.081, 0.1951, -0.1), (1.024, 0.3827, -0.1), (0.9315, 0.5556, -0.1), (0.8071, 0.7071, -0.1), (0.6556, 0.8315, -0.1), (0.4827, 0.9239, -0.1), (0.2951, 0.9808, -0.1), (0.1, 1.5, -0.1), (-0.2923, 0.07804, -0.1), (-0.9607, 1.061, -0.1), (-0.2696, 0.1531, -0.1), (-1.4, -1.182e-08, -0.1), (-0.2326, 0.2222, -0.1), (-0.9607, -1.061, -0.1), (-0.1828, 0.2828, -0.1), (0.1, -1.5, -0.1), (-0.1222, 0.3326, -0.1), (1.161, -1.061, -0.1), (-0.05307, 0.3696, -0.1), (1.6, -1.182e-08, -0.1), (0.02196, 0.3923, -0.1), (1.161, 1.061, -0.1), (0.1, 0.4, -0.1), (-0.3, -1.182e-08, -0.1), (-0.2923, -0.07804, -0.1), (-0.2696, -0.1531, -0.1), (-0.2326, -0.2222, -0.1), (-0.1828, -0.2828, -0.1), (-0.1222, -0.3326, -0.1), (-0.05307, -0.3696, -0.1), (0.02196, -0.3923, -0.1), (0.1, -0.4, -0.1), (0.178, -0.3923, -0.1), (0.2531, -0.3696, -0.1), (0.3222, -0.3326, -0.1), (0.3828, -0.2828, -0.1), (0.4326, -0.2222, -0.1), (0.4696, -0.1531, -0.1), (0.4923, -0.07804, -0.1), (0.5, -1.182e-08, -0.1), (0.4923, 0.07804, -0.1), (0.4696, 0.1531, -0.1), (0.4326, 0.2222, -0.1), (0.3828, 0.2828, -0.1), (0.3222, 0.3326, -0.1), (0.2531, 0.3696, -0.1), (0.178, 0.3923, -0.1), (-0.1807, 1.411, -0.1), (-0.1315, 1.477, -0.1), (-0.1712, 1.455, -0.1), (-0.6992, 1.196, -0.1), (-0.7808, 1.208, -0.1), (-0.7373, 1.221, -0.1), (-1.096, 0.7992, -0.1), (-1.108, 0.8808, -0.1), (-1.121, 0.8373, -0.1), (-1.311, 0.2807, -0.1), (-1.377, 0.2315, -0.1), (-1.355, 0.2712, -0.1), (-1.311, -0.2807, -0.1), (-1.377, -0.2315, -0.1), (-1.355, -0.2712, -0.1), (-1.096, -0.7992, -0.1), (-1.108, -0.8808, -0.1), (-1.121, -0.8373, -0.1), (-0.6992, -1.196, -0.1), (-0.7808, -1.208, -0.1), (-0.7373, -1.221, -0.1), (-0.1807, -1.411, -0.1), (-0.1315, -1.477, -0.1), (-0.1712, -1.455, -0.1), (0.3807, -1.411, -0.1), (0.3315, -1.477, -0.1), (0.3712, -1.455, -0.1), (0.8992, -1.196, -0.1), (0.9808, -1.208, -0.1), (0.9373, -1.221, -0.1), (1.296, -0.7992, -0.1), (1.308, -0.8808, -0.1), (1.321, -0.8373, -0.1), (1.511, -0.2807, -0.1), (1.577, -0.2315, -0.1), (1.555, -0.2712, -0.1), (1.511, 0.2807, -0.1), (1.577, 0.2315, -0.1), (1.555, 0.2712, -0.1), (1.296, 0.7992, -0.1), (1.308, 0.8808, -0.1), (1.321, 0.8373, -0.1), (0.8992, 1.196, -0.1), (0.9808, 1.208, -0.1), (0.9373, 1.221, -0.1), (0.3807, 1.411, -0.1), (0.3315, 1.477, -0.1), (0.3712, 1.455, -0.1)], [], [(17, 16, 56, 57), (18, 17, 57, 58), (19, 18, 58, 59), (20, 19, 59, 60), (21, 20, 60, 61), (22, 21, 61, 62), (23, 22, 62, 63), (24, 23, 63, 64), (25, 24, 64, 65), (26, 25, 65, 66), (27, 26, 66, 67), (28, 27, 67, 68), (29, 28, 68, 69), (30, 29, 69, 70), (31, 30, 70, 71), (0, 31, 71, 47), (1, 0, 47, 45), (2, 1, 45, 43), (3, 2, 43, 41), (4, 3, 41, 39), (5, 4, 39, 37), (6, 5, 37, 35), (7, 6, 35, 33), (8, 7, 33, 48), (9, 8, 48, 49), (10, 9, 49, 50), (11, 10, 50, 51), (12, 11, 51, 52), (13, 12, 52, 53), (14, 13, 53, 54), (15, 14, 54, 55), (16, 15, 55, 56), (40, 16, 17, 96, 98, 97), (19, 20, 42, 100, 101, 99), (15, 16, 40, 94, 95, 93), (90, 92, 91, 38, 12, 13), (84, 86, 85, 36, 8, 9), (38, 88, 89, 87, 11, 12), (36, 82, 83, 81, 7, 8), (4, 5, 78, 80, 79, 34), (3, 4, 34, 76, 77, 75), (114, 116, 115, 46, 28, 29), (31, 0, 32, 118, 119, 117), (108, 110, 109, 44, 24, 25), (27, 28, 46, 112, 113, 111), (102, 104, 103, 42, 20, 21), (23, 24, 44, 106, 107, 105), (72, 74, 73, 32, 0, 1), (137, 136, 176, 177), (138, 137, 177, 178), (139, 138, 178, 179), (140, 139, 179, 180), (141, 140, 180, 181), (142, 141, 181, 182), (143, 142, 182, 183), (144, 143, 183, 184), (145, 144, 184, 185), (146, 145, 185, 186), (147, 146, 186, 187), (148, 147, 187, 188), (149, 148, 188, 189), (150, 149, 189, 190), (151, 150, 190, 191), (120, 151, 191, 167), (121, 120, 167, 165), (122, 121, 165, 163), (123, 122, 163, 161), (124, 123, 161, 159), (125, 124, 159, 157), (126, 125, 157, 155), (127, 126, 155, 153), (128, 127, 153, 168), (129, 128, 168, 169), (130, 129, 169, 170), (131, 130, 170, 171), (132, 131, 171, 172), (133, 132, 172, 173), (134, 133, 173, 174), (135, 134, 174, 175), (136, 135, 175, 176), (160, 136, 137, 216, 218, 217), (139, 140, 162, 220, 221, 219), (135, 136, 160, 214, 215, 213), (210, 212, 211, 158, 132, 133), (204, 206, 205, 156, 128, 129), (158, 208, 209, 207, 131, 132), (156, 202, 203, 201, 127, 128), (124, 125, 198, 200, 199, 154), (123, 124, 154, 196, 197, 195), (234, 236, 235, 166, 148, 149), (151, 120, 152, 238, 239, 237), (228, 230, 229, 164, 144, 145), (147, 148, 166, 232, 233, 231), (222, 224, 223, 162, 140, 141), (143, 144, 164, 226, 227, 225), (192, 194, 193, 152, 120, 121)])
me_circle.polygons.foreach_set('material_index', [0, 0, 0, 0, 0, 0, 0, 0, 0, 0, 0, 0, 0, 0, 0, 0, 0, 0, 0, 0, 0, 0, 0, 0, 0, 0, 0, 0, 0, 0, 0, 0, 0, 0, 0, 0, 0, 0, 0, 0, 0, 0, 0, 0, 0, 0, 0, 0, 1, 1, 1, 1, 1, 1, 1, 1, 1, 1, 1, 1, 1, 1, 1, 1, 1, 1, 1, 1, 1, 1, 1, 1, 1, 1, 1, 1, 1, 1, 1, 1, 1, 1, 1, 1, 1, 1, 1, 1, 1, 1, 1, 1, 1, 1, 1, 1])
_uv = me_circle.uv_layers.new(name='UVMap')
_uv.uv.foreach_set('vector', [0.0, 0.0, 0.0, 0.0, 0.0, 0.0, 0.0, 0.0, 0.0, 0.0, 0.0, 0.0, 0.0, 0.0, 0.0, 0.0, 0.0, 0.0, 0.0, 0.0, 0.0, 0.0, 0.0, 0.0, 0.0, 0.0, 0.0, 0.0, 0.0, 0.0, 0.0, 0.0, 0.0, 0.0, 0.0, 0.0, 0.0, 0.0, 0.0, 0.0, 0.0, 0.0, 0.0, 0.0, 0.0, 0.0, 0.0, 0.0, 0.0, 0.0, 0.0, 0.0, 0.0, 0.0, 0.0, 0.0, 0.0, 0.0, 0.0, 0.0, 0.0, 0.0, 0.0, 0.0, 0.0, 0.0, 0.0, 0.0, 0.0, 0.0, 0.0, 0.0, 0.0, 0.0, 0.0, 0.0, 0.0, 0.0, 0.0, 0.0, 0.0, 0.0, 0.0, 0.0, 0.0, 0.0, 0.0, 0.0, 0.0, 0.0, 0.0, 0.0, 0.0, 0.0, 0.0, 0.0, 0.0, 0.0, 0.0, 0.0, 0.0, 0.0, 0.0, 0.0, 0.0, 0.0, 0.0, 0.0, 0.0, 0.0, 0.0, 0.0, 0.0, 0.0, 0.0, 0.0, 0.0, 0.0, 0.0, 0.0, 0.0, 0.0, 0.0, 0.0, 0.0, 0.0, 0.0, 0.0, 0.0, 0.0, 0.0, 0.0, 0.0, 0.0, 0.0, 0.0, 0.0, 0.0, 0.0, 0.0, 0.0, 0.0, 0.0, 0.0, 0.0, 0.0, 0.0, 0.0, 0.0, 0.0, 0.0, 0.0, 0.0, 0.0, 0.0, 0.0, 0.0, 0.0, 0.0, 0.0, 0.0, 0.0, 0.0, 0.0, 0.0, 0.0, 0.0, 0.0, 0.0, 0.0, 0.0, 0.0, 0.0, 0.0, 0.0, 0.0, 0.0, 0.0, 0.0, 0.0, 0.0, 0.0, 0.0, 0.0, 0.0, 0.0, 0.0, 0.0, 0.0, 0.0, 0.0, 0.0, 0.0, 0.0, 0.0, 0.0, 0.0, 0.0, 0.0, 0.0, 0.0, 0.0, 0.0, 0.0, 0.0, 0.0, 0.0, 0.0, 0.0, 0.0, 0.0, 0.0, 0.0, 0.0, 0.0, 0.0, 0.0, 0.0, 0.0, 0.0, 0.0, 0.0, 0.0, 0.0, 0.0, 0.0, 0.0, 0.0, 0.0, 0.0, 0.0, 0.0, 0.0, 0.0, 0.0, 0.0, 0.0, 0.0, 0.0, 0.0, 0.0, 0.0, 0.0, 0.0, 0.0, 0.0, 0.0, 0.0, 0.0, 0.0, 0.0, 0.0, 0.0, 0.0, 0.0, 0.0, 0.0, 0.0, 0.0, 0.0, 0.0, 0.0, 0.0, 0.0, 0.0, 0.0, 0.0, 0.0, 0.0, 0.0, 0.0, 0.0, 0.0, 0.0, 0.0, 0.0, 0.0, 0.0, 0.0, 0.0, 0.0, 0.0, 0.0, 0.0, 0.0, 0.0, 0.0, 0.0, 0.0, 0.0, 0.0, 0.0, 0.0, 0.0, 0.0, 0.0, 0.0, 0.0, 0.0, 0.0, 0.0, 0.0, 0.0, 0.0, 0.0, 0.0, 0.0, 0.0, 0.0, 0.0, 0.0, 0.0, 0.0, 0.0, 0.0, 0.0, 0.0, 0.0, 0.0, 0.0, 0.0, 0.0, 0.0, 0.0, 0.0, 0.0, 0.0, 0.0, 0.0, 0.0, 0.0, 0.0, 0.0, 0.0, 0.0, 0.0, 0.0, 0.0, 0.0, 0.0, 0.0, 0.0, 0.0, 0.0, 0.0, 0.0, 0.0, 0.0, 0.0, 0.0, 0.0, 0.0, 0.0, 0.0, 0.0, 0.0, 0.0, 0.0, 0.0, 0.0, 0.0, 0.0, 0.0, 0.0, 0.0, 0.0, 0.0, 0.0, 0.0, 0.0, 0.0, 0.0, 0.0, 0.0, 0.0, 0.0, 0.0, 0.0, 0.0, 0.0, 0.0, 0.0, 0.0, 0.0, 0.0, 0.0, 0.0, 0.0, 0.0, 0.0, 0.0, 0.0, 0.0, 0.0, 0.0, 0.0, 0.0, 0.0, 0.0, 0.0, 0.0, 0.0, 0.0, 0.0, 0.0, 0.0, 0.0, 0.0, 0.0, 0.0, 0.0, 0.0, 0.0, 0.0, 0.0, 0.0, 0.0, 0.0, 0.0, 0.0, 0.0, 0.0, 0.0, 0.0, 0.0, 0.0, 0.0, 0.0, 0.0, 0.0, 0.0, 0.0, 0.0, 0.0, 0.0, 0.0, 0.0, 0.0, 0.0, 0.0, 0.0, 0.0, 0.0, 0.0, 0.0, 0.0, 0.0, 0.0, 0.0, 0.0, 0.0, 0.0, 0.0, 0.0, 0.0, 0.0, 0.0, 0.0, 0.0, 0.0, 0.0, 0.0, 0.0, 0.0, 0.0, 0.0, 0.0, 0.0, 0.0, 0.0, 0.0, 0.0, 0.0, 0.0, 0.0, 0.0, 0.0, 0.0, 0.0, 0.0, 0.0, 0.0, 0.0, 0.0, 0.0, 0.0, 0.0, 0.0, 0.0, 0.0, 0.0, 0.0, 0.0, 0.0, 0.0, 0.0, 0.0, 0.0, 0.0, 0.0, 0.0, 0.0, 0.0, 0.0, 0.0, 0.0, 0.0, 0.0, 0.0, 0.0, 0.0, 0.0, 0.0, 0.0, 0.0, 0.0, 0.0, 0.0, 0.0, 0.0, 0.0, 0.0, 0.0, 0.0, 0.0, 0.0, 0.0, 0.0, 0.0, 0.0, 0.0, 0.0, 0.0, 0.0, 0.0, 0.0, 0.0, 0.0, 0.0, 0.0, 0.0, 0.0, 0.0, 0.0, 0.0, 0.0, 0.0, 0.0, 0.0, 0.0, 0.0, 0.0, 0.0, 0.0, 0.0, 0.0, 0.0, 0.0, 0.0, 0.0, 0.0, 0.0, 0.0, 0.0, 0.0, 0.0, 0.0, 0.0, 0.0, 0.0, 0.0, 0.0, 0.0, 0.0, 0.0, 0.0, 0.0, 0.0, 0.0, 0.0, 0.0, 0.0, 0.0, 0.0, 0.0, 0.0, 0.0, 0.0, 0.0, 0.0, 0.0, 0.0, 0.0, 0.0, 0.0, 0.0, 0.0, 0.0, 0.0, 0.0, 0.0, 0.0, 0.0, 0.0, 0.0, 0.0, 0.0, 0.0, 0.0, 0.0, 0.0, 0.0, 0.0, 0.0, 0.0, 0.0, 0.0, 0.0, 0.0, 0.0, 0.0, 0.0, 0.0, 0.0, 0.0, 0.0, 0.0, 0.0, 0.0, 0.0, 0.0, 0.0, 0.0, 0.0, 0.0, 0.0, 0.0, 0.0, 0.0, 0.0, 0.0, 0.0, 0.0, 0.0, 0.0, 0.0, 0.0, 0.0, 0.0, 0.0, 0.0, 0.0, 0.0, 0.0, 0.0, 0.0, 0.0, 0.0, 0.0, 0.0, 0.0, 0.0, 0.0, 0.0, 0.0, 0.0, 0.0, 0.0, 0.0, 0.0, 0.0, 0.0, 0.0, 0.0, 0.0, 0.0, 0.0, 0.0, 0.0, 0.0, 0.0, 0.0, 0.0, 0.0, 0.0, 0.0, 0.0, 0.0, 0.0, 0.0, 0.0, 0.0, 0.0, 0.0, 0.0, 0.0, 0.0, 0.0, 0.0, 0.0, 0.0, 0.0, 0.0, 0.0, 0.0, 0.0, 0.0, 0.0, 0.0, 0.0, 0.0, 0.0, 0.0, 0.0, 0.0, 0.0, 0.0, 0.0, 0.0, 0.0, 0.0, 0.0, 0.0, 0.0, 0.0, 0.0, 0.0, 0.0, 0.0, 0.0, 0.0, 0.0, 0.0, 0.0, 0.0, 0.0, 0.0, 0.0, 0.0, 0.0, 0.0, 0.0, 0.0, 0.0, 0.0, 0.0, 0.0, 0.0, 0.0, 0.0, 0.0, 0.0, 0.0, 0.0, 0.0, 0.0, 0.0, 0.0, 0.0, 0.0, 0.0, 0.0, 0.0, 0.0, 0.0, 0.0, 0.0, 0.0, 0.0, 0.0, 0.0, 0.0, 0.0, 0.0, 0.0, 0.0, 0.0, 0.0, 0.0, 0.0, 0.0, 0.0, 0.0, 0.0, 0.0, 0.0, 0.0, 0.0, 0.0, 0.0, 0.0, 0.0, 0.0, 0.0, 0.0, 0.0, 0.0, 0.0, 0.0, 0.0, 0.0, 0.0, 0.0, 0.0, 0.0, 0.0, 0.0, 0.0, 0.0, 0.0, 0.0, 0.0, 0.0, 0.0, 0.0, 0.0, 0.0, 0.0, 0.0, 0.0, 0.0, 0.0, 0.0, 0.0, 0.0, 0.0, 0.0, 0.0, 0.0, 0.0, 0.0, 0.0, 0.0, 0.0, 0.0, 0.0, 0.0, 0.0, 0.0, 0.0, 0.0, 0.0, 0.0, 0.0, 0.0, 0.0, 0.0, 0.0, 0.0, 0.0, 0.0, 0.0, 0.0, 0.0, 0.0, 0.0, 0.0, 0.0, 0.0, 0.0, 0.0, 0.0, 0.0, 0.0, 0.0, 0.0, 0.0, 0.0, 0.0, 0.0, 0.0, 0.0, 0.0, 0.0, 0.0, 0.0, 0.0, 0.0, 0.0, 0.0, 0.0, 0.0, 0.0, 0.0, 0.0, 0.0, 0.0, 0.0, 0.0, 0.0, 0.0, 0.0, 0.0, 0.0, 0.0, 0.0])
me_circle.materials.append(mat_gray_3)
me_circle.materials.append(mat_gray_5)
me_circle.update()
me_plane_001 = bpy.data.meshes.new('Plane.001')
me_plane_001.from_pydata([(-1.429, 0.6, -6.994e-08), (-1.5, 0.6711, -5.75e-08), (-1.479, 0.6208, -6.63e-08), (1.5, 0.6711, -5.75e-08), (1.429, 0.6, -6.994e-08), (1.479, 0.6208, -6.63e-08), (-1.429, 1.0, 0.0), (-1.5, 0.9289, -1.244e-08), (-1.479, 0.9792, -3.642e-09), (1.429, 1.0, 0.0), (1.5, 0.9289, -1.244e-08), (1.479, 0.9792, -3.642e-09), (-1.429, -0.2, -3.497e-08), (-1.5, -0.1289, -2.253e-08), (-1.479, -0.1792, -3.133e-08), (1.5, -0.1289, -2.253e-08), (1.429, -0.2, -3.497e-08), (1.479, -0.1792, -3.133e-08), (-1.429, 0.2, 3.497e-08), (-1.5, 0.1289, 2.253e-08), (-1.479, 0.1792, 3.133e-08), (1.429, 0.2, 3.497e-08), (1.5, 0.1289, 2.253e-08), (1.479, 0.1792, 3.133e-08), (-1.429, -1.0, 0.0), (-1.5, -0.9289, 1.244e-08), (-1.479, -0.9792, 3.642e-09), (1.5, -0.9289, 1.244e-08), (1.429, -1.0, 0.0), (1.479, -0.9792, 3.642e-09), (-1.429, -0.6, 6.994e-08), (-1.5, -0.6711, 5.75e-08), (-1.479, -0.6208, 6.63e-08), (1.429, -0.6, 6.994e-08), (1.5, -0.6711, 5.75e-08), (1.479, -0.6208, 6.63e-08), (-1.329, 0.6, -0.1), (-1.4, 0.6711, -0.1), (-1.379, 0.6208, -0.1), (1.6, 0.6711, -0.1), (1.529, 0.6, -0.1), (1.579, 0.6208, -0.1), (-1.329, 1.0, -0.1), (-1.4, 0.9289, -0.1), (-1.379, 0.9792, -0.1), (1.529, 1.0, -0.1), (1.6, 0.9289, -0.1), (1.579, 0.9792, -0.1), (-1.329, -0.2, -0.1), (-1.4, -0.1289, -0.1), (-1.379, -0.1792, -0.1), (1.6, -0.1289, -0.1), (1.529, -0.2, -0.1), (1.579, -0.1792, -0.1), (-1.329, 0.2, -0.1), (-1.4, 0.1289, -0.1), (-1.379, 0.1792, -0.1), (1.529, 0.2, -0.1), (1.6, 0.1289, -0.1), (1.579, 0.1792, -0.1), (-1.329, -1.0, -0.1), (-1.4, -0.9289, -0.1), (-1.379, -0.9792, -0.1), (1.6, -0.9289, -0.1), (1.529, -1.0, -0.1), (1.579, -0.9792, -0.1), (-1.329, -0.6, -0.1), (-1.4, -0.6711, -0.1), (-1.379, -0.6208, -0.1), (1.529, -0.6, -0.1), (1.6, -0.6711, -0.1), (1.579, -0.6208, -0.1)], [], [(13, 14, 12, 16, 17, 15, 22, 23, 21, 18, 20, 19), (25, 26, 24, 28, 29, 27, 34, 35, 33, 30, 32, 31), (1, 2, 0, 4, 5, 3, 10, 11, 9, 6, 8, 7), (49, 50, 48, 52, 53, 51, 58, 59, 57, 54, 56, 55), (61, 62, 60, 64, 65, 63, 70, 71, 69, 66, 68, 67), (37, 38, 36, 40, 41, 39, 46, 47, 45, 42, 44, 43)])
me_plane_001.polygons.foreach_set('material_index', [0, 0, 0, 1, 1, 1])
_uv = me_plane_001.uv_layers.new(name='UVMap')
_uv.uv.foreach_set('vector', [0.0, 0.1778, 0.006944, 0.05208, 0.02371, 0.0, 0.9763, 0.0, 0.9931, 0.05208, 1.0, 0.1778, 1.0, 0.8222, 0.9931, 0.9479, 0.9763, 1.0, 0.02371, 1.0, 0.006944, 0.9479, 0.0, 0.8222, 0.0, 0.1778, 0.006944, 0.05208, 0.02371, 0.0, 0.9763, 0.0, 0.9931, 0.05208, 1.0, 0.1778, 1.0, 0.8222, 0.9931, 0.9479, 0.9763, 1.0, 0.02371, 1.0, 0.006944, 0.9479, 0.0, 0.8222, 0.0, 0.1778, 0.006944, 0.05208, 0.02371, 0.0, 0.9763, 0.0, 0.9931, 0.05208, 1.0, 0.1778, 1.0, 0.8222, 0.9931, 0.9479, 0.9763, 1.0, 0.02371, 1.0, 0.006944, 0.9479, 0.0, 0.8222, 0.0, 0.1778, 0.006944, 0.05208, 0.02371, 0.0, 0.9763, 0.0, 0.9931, 0.05208, 1.0, 0.1778, 1.0, 0.8222, 0.9931, 0.9479, 0.9763, 1.0, 0.02371, 1.0, 0.006944, 0.9479, 0.0, 0.8222, 0.0, 0.1778, 0.006944, 0.05208, 0.02371, 0.0, 0.9763, 0.0, 0.9931, 0.05208, 1.0, 0.1778, 1.0, 0.8222, 0.9931, 0.9479, 0.9763, 1.0, 0.02371, 1.0, 0.006944, 0.9479, 0.0, 0.8222, 0.0, 0.1778, 0.006944, 0.05208, 0.02371, 0.0, 0.9763, 0.0, 0.9931, 0.05208, 1.0, 0.1778, 1.0, 0.8222, 0.9931, 0.9479, 0.9763, 1.0, 0.02371, 1.0, 0.006944, 0.9479, 0.0, 0.8222])
me_plane_001.materials.append(mat_gray_3)
me_plane_001.materials.append(mat_gray_5)
me_plane_001.update()
me_plane_002 = bpy.data.meshes.new('Plane.002')
me_plane_002.from_pydata([(-1.429, 0.6, -6.994e-08), (-1.5, 0.6711, -5.75e-08), (-1.479, 0.6208, -6.63e-08), (1.5, 0.6711, -5.75e-08), (1.429, 0.6, -6.994e-08), (1.479, 0.6208, -6.63e-08), (-1.429, 1.0, 0.0), (-1.5, 0.9289, -1.244e-08), (-1.479, 0.9792, -3.642e-09), (1.429, 1.0, 0.0), (1.5, 0.9289, -1.244e-08), (1.479, 0.9792, -3.642e-09), (-1.429, -0.2, -3.497e-08), (-1.5, -0.1289, -2.253e-08), (-1.479, -0.1792, -3.133e-08), (1.5, -0.1289, -2.253e-08), (1.429, -0.2, -3.497e-08), (1.479, -0.1792, -3.133e-08), (-1.429, 0.2, 3.497e-08), (-1.5, 0.1289, 2.253e-08), (-1.479, 0.1792, 3.133e-08), (1.429, 0.2, 3.497e-08), (1.5, 0.1289, 2.253e-08), (1.479, 0.1792, 3.133e-08), (-1.429, -1.0, 0.0), (-1.5, -0.9289, 1.244e-08), (-1.479, -0.9792, 3.642e-09), (1.5, -0.9289, 1.244e-08), (1.429, -1.0, 0.0), (1.479, -0.9792, 3.642e-09), (-1.429, -0.6, 6.994e-08), (-1.5, -0.6711, 5.75e-08), (-1.479, -0.6208, 6.63e-08), (1.429, -0.6, 6.994e-08), (1.5, -0.6711, 5.75e-08), (1.479, -0.6208, 6.63e-08), (-1.329, 0.6, -0.1), (-1.4, 0.6711, -0.1), (-1.379, 0.6208, -0.1), (1.6, 0.6711, -0.1), (1.529, 0.6, -0.1), (1.579, 0.6208, -0.1), (-1.329, 1.0, -0.1), (-1.4, 0.9289, -0.1), (-1.379, 0.9792, -0.1), (1.529, 1.0, -0.1), (1.6, 0.9289, -0.1), (1.579, 0.9792, -0.1), (-1.329, -0.2, -0.1), (-1.4, -0.1289, -0.1), (-1.379, -0.1792, -0.1), (1.6, -0.1289, -0.1), (1.529, -0.2, -0.1), (1.579, -0.1792, -0.1), (-1.329, 0.2, -0.1), (-1.4, 0.1289, -0.1), (-1.379, 0.1792, -0.1), (1.529, 0.2, -0.1), (1.6, 0.1289, -0.1), (1.579, 0.1792, -0.1), (-1.329, -1.0, -0.1), (-1.4, -0.9289, -0.1), (-1.379, -0.9792, -0.1), (1.6, -0.9289, -0.1), (1.529, -1.0, -0.1), (1.579, -0.9792, -0.1), (-1.329, -0.6, -0.1), (-1.4, -0.6711, -0.1), (-1.379, -0.6208, -0.1), (1.529, -0.6, -0.1), (1.6, -0.6711, -0.1), (1.579, -0.6208, -0.1), (-2.0, 0.25, -2.095e-09), (-2.049, 0.2452, -2.095e-09), (-2.096, 0.231, -2.095e-09), (-2.139, 0.2079, -2.095e-09), (-2.177, 0.1768, -2.095e-09), (-2.208, 0.1389, -2.095e-09), (-2.231, 0.09567, -2.095e-09), (-2.245, 0.04877, -5.821e-09), (-2.25, -3.725e-09, -5.821e-09), (-2.245, -0.04877, -5.821e-09), (-2.231, -0.09567, -2.095e-09), (-2.208, -0.1389, -2.095e-09), (-2.177, -0.1768, -2.095e-09), (-2.139, -0.2079, -2.095e-09), (-2.096, -0.231, -2.095e-09), (-2.049, -0.2452, -2.095e-09), (-2.0, -0.25, -2.095e-09), (-1.951, -0.2452, -2.095e-09), (-1.904, -0.231, -2.095e-09), (-1.861, -0.2079, -2.095e-09), (-1.823, -0.1768, -2.095e-09), (-1.792, -0.1389, -2.095e-09), (-1.769, -0.09567, -2.095e-09), (-1.755, -0.04877, -5.821e-09), (-1.75, -3.725e-09, -5.821e-09), (-1.755, 0.04877, -5.821e-09), (-1.769, 0.09567, -2.095e-09), (-1.792, 0.1389, -2.095e-09), (-1.823, 0.1768, -2.095e-09), (-1.861, 0.2079, -2.095e-09), (-1.904, 0.231, -2.095e-09), (-1.951, 0.2452, -2.095e-09), (-2.0, 1.05, -3.706e-08), (-2.049, 1.045, -3.706e-08), (-2.096, 1.031, -3.706e-08), (-2.139, 1.008, -3.706e-08), (-2.177, 0.9768, -3.706e-08), (-2.208, 0.9389, -3.706e-08), (-2.231, 0.8957, -3.706e-08), (-2.245, 0.8488, -4.079e-08), (-2.25, 0.8, -4.079e-08), (-2.245, 0.7512, -4.079e-08), (-2.231, 0.7043, -3.706e-08), (-2.208, 0.6611, -3.706e-08), (-2.177, 0.6232, -3.706e-08), (-2.139, 0.5921, -3.706e-08), (-2.096, 0.569, -3.706e-08), (-2.049, 0.5548, -3.706e-08), (-2.0, 0.55, -3.706e-08), (-1.951, 0.5548, -3.706e-08), (-1.904, 0.569, -3.706e-08), (-1.861, 0.5921, -3.706e-08), (-1.823, 0.6232, -3.706e-08), (-1.792, 0.6611, -3.706e-08), (-1.769, 0.7043, -3.706e-08), (-1.755, 0.7512, -4.079e-08), (-1.75, 0.8, -4.079e-08), (-1.755, 0.8488, -4.079e-08), (-1.769, 0.8957, -3.706e-08), (-1.792, 0.9389, -3.706e-08), (-1.823, 0.9768, -3.706e-08), (-1.861, 1.008, -3.706e-08), (-1.904, 1.031, -3.706e-08), (-1.951, 1.045, -3.706e-08), (-2.0, -0.55, 3.287e-08), (-2.049, -0.5548, 3.287e-08), (-2.096, -0.569, 3.287e-08), (-2.139, -0.5921, 3.287e-08), (-2.177, -0.6232, 3.287e-08), (-2.208, -0.6611, 3.287e-08), (-2.231, -0.7043, 3.287e-08), (-2.245, -0.7512, 2.915e-08), (-2.25, -0.8, 2.915e-08), (-2.245, -0.8488, 2.915e-08), (-2.231, -0.8957, 3.287e-08), (-2.208, -0.9389, 3.287e-08), (-2.177, -0.9768, 3.287e-08), (-2.139, -1.008, 3.287e-08), (-2.096, -1.031, 3.287e-08), (-2.049, -1.045, 3.287e-08), (-2.0, -1.05, 3.287e-08), (-1.951, -1.045, 3.287e-08), (-1.904, -1.031, 3.287e-08), (-1.861, -1.008, 3.287e-08), (-1.823, -0.9768, 3.287e-08), (-1.792, -0.9389, 3.287e-08), (-1.769, -0.8957, 3.287e-08), (-1.755, -0.8488, 2.915e-08), (-1.75, -0.8, 2.915e-08), (-1.755, -0.7512, 2.915e-08), (-1.769, -0.7043, 3.287e-08), (-1.792, -0.6611, 3.287e-08), (-1.823, -0.6232, 3.287e-08), (-1.861, -0.5921, 3.287e-08), (-1.904, -0.569, 3.287e-08), (-1.951, -0.5548, 3.287e-08), (-1.9, 0.25, -0.1), (-1.949, 0.2452, -0.1), (-1.996, 0.231, -0.1), (-2.039, 0.2079, -0.1), (-2.077, 0.1768, -0.1), (-2.108, 0.1389, -0.1), (-2.131, 0.09567, -0.1), (-2.145, 0.04877, -0.1), (-2.15, -8.096e-09, -0.1), (-2.145, -0.04877, -0.1), (-2.131, -0.09567, -0.1), (-2.108, -0.1389, -0.1), (-2.077, -0.1768, -0.1), (-2.039, -0.2079, -0.1), (-1.996, -0.231, -0.1), (-1.949, -0.2452, -0.1), (-1.9, -0.25, -0.1), (-1.851, -0.2452, -0.1), (-1.804, -0.231, -0.1), (-1.761, -0.2079, -0.1), (-1.723, -0.1768, -0.1), (-1.692, -0.1389, -0.1), (-1.669, -0.09567, -0.1), (-1.655, -0.04877, -0.1), (-1.65, -8.096e-09, -0.1), (-1.655, 0.04877, -0.1), (-1.669, 0.09567, -0.1), (-1.692, 0.1389, -0.1), (-1.723, 0.1768, -0.1), (-1.761, 0.2079, -0.1), (-1.804, 0.231, -0.1), (-1.851, 0.2452, -0.1), (-1.9, 1.05, -0.1), (-1.949, 1.045, -0.1), (-1.996, 1.031, -0.1), (-2.039, 1.008, -0.1), (-2.077, 0.9768, -0.1), (-2.108, 0.9389, -0.1), (-2.131, 0.8957, -0.1), (-2.145, 0.8488, -0.1), (-2.15, 0.8, -0.1), (-2.145, 0.7512, -0.1), (-2.131, 0.7043, -0.1), (-2.108, 0.6611, -0.1), (-2.077, 0.6232, -0.1), (-2.039, 0.5921, -0.1), (-1.996, 0.569, -0.1), (-1.949, 0.5548, -0.1), (-1.9, 0.55, -0.1), (-1.851, 0.5548, -0.1), (-1.804, 0.569, -0.1), (-1.761, 0.5921, -0.1), (-1.723, 0.6232, -0.1), (-1.692, 0.6611, -0.1), (-1.669, 0.7043, -0.1), (-1.655, 0.7512, -0.1), (-1.65, 0.8, -0.1), (-1.655, 0.8488, -0.1), (-1.669, 0.8957, -0.1), (-1.692, 0.9389, -0.1), (-1.723, 0.9768, -0.1), (-1.761, 1.008, -0.1), (-1.804, 1.031, -0.1), (-1.851, 1.045, -0.1), (-1.9, -0.55, -0.1), (-1.949, -0.5548, -0.1), (-1.996, -0.569, -0.1), (-2.039, -0.5921, -0.1), (-2.077, -0.6232, -0.1), (-2.108, -0.6611, -0.1), (-2.131, -0.7043, -0.1), (-2.145, -0.7512, -0.1), (-2.15, -0.8, -0.1), (-2.145, -0.8488, -0.1), (-2.131, -0.8957, -0.1), (-2.108, -0.9389, -0.1), (-2.077, -0.9768, -0.1), (-2.039, -1.008, -0.1), (-1.996, -1.031, -0.1), (-1.949, -1.045, -0.1), (-1.9, -1.05, -0.1), (-1.851, -1.045, -0.1), (-1.804, -1.031, -0.1), (-1.761, -1.008, -0.1), (-1.723, -0.9768, -0.1), (-1.692, -0.9389, -0.1), (-1.669, -0.8957, -0.1), (-1.655, -0.8488, -0.1), (-1.65, -0.8, -0.1), (-1.655, -0.7512, -0.1), (-1.669, -0.7043, -0.1), (-1.692, -0.6611, -0.1), (-1.723, -0.6232, -0.1), (-1.761, -0.5921, -0.1), (-1.804, -0.569, -0.1), (-1.851, -0.5548, -0.1)], [], [(13, 14, 12, 16, 17, 15, 22, 23, 21, 18, 20, 19), (25, 26, 24, 28, 29, 27, 34, 35, 33, 30, 32, 31), (1, 2, 0, 4, 5, 3, 10, 11, 9, 6, 8, 7), (49, 50, 48, 52, 53, 51, 58, 59, 57, 54, 56, 55), (61, 62, 60, 64, 65, 63, 70, 71, 69, 66, 68, 67), (37, 38, 36, 40, 41, 39, 46, 47, 45, 42, 44, 43), (137, 138, 139, 140, 141, 142, 143, 144, 145, 146, 147, 148, 149, 150, 151, 152, 153, 154, 155, 156, 157, 158, 159, 160, 161, 162, 163, 164, 165, 166, 167, 136), (73, 74, 75, 76, 77, 78, 79, 80, 81, 82, 83, 84, 85, 86, 87, 88, 89, 90, 91, 92, 93, 94, 95, 96, 97, 98, 99, 100, 101, 102, 103, 72), (105, 106, 107, 108, 109, 110, 111, 112, 113, 114, 115, 116, 117, 118, 119, 120, 121, 122, 123, 124, 125, 126, 127, 128, 129, 130, 131, 132, 133, 134, 135, 104), (233, 234, 235, 236, 237, 238, 239, 240, 241, 242, 243, 244, 245, 246, 247, 248, 249, 250, 251, 252, 253, 254, 255, 256, 257, 258, 259, 260, 261, 262, 263, 232), (169, 170, 171, 172, 173, 174, 175, 176, 177, 178, 179, 180, 181, 182, 183, 184, 185, 186, 187, 188, 189, 190, 191, 192, 193, 194, 195, 196, 197, 198, 199, 168), (201, 202, 203, 204, 205, 206, 207, 208, 209, 210, 211, 212, 213, 214, 215, 216, 217, 218, 219, 220, 221, 222, 223, 224, 225, 226, 227, 228, 229, 230, 231, 200)])
me_plane_002.polygons.foreach_set('material_index', [0, 0, 0, 1, 1, 1, 0, 0, 0, 1, 1, 1])
_uv = me_plane_002.uv_layers.new(name='UVMap')
_uv.uv.foreach_set('vector', [0.0, 0.1778, 0.006944, 0.05208, 0.02371, 0.0, 0.9763, 0.0, 0.9931, 0.05208, 1.0, 0.1778, 1.0, 0.8222, 0.9931, 0.9479, 0.9763, 1.0, 0.02371, 1.0, 0.006944, 0.9479, 0.0, 0.8222, 0.0, 0.1778, 0.006944, 0.05208, 0.02371, 0.0, 0.9763, 0.0, 0.9931, 0.05208, 1.0, 0.1778, 1.0, 0.8222, 0.9931, 0.9479, 0.9763, 1.0, 0.02371, 1.0, 0.006944, 0.9479, 0.0, 0.8222, 0.0, 0.1778, 0.006944, 0.05208, 0.02371, 0.0, 0.9763, 0.0, 0.9931, 0.05208, 1.0, 0.1778, 1.0, 0.8222, 0.9931, 0.9479, 0.9763, 1.0, 0.02371, 1.0, 0.006944, 0.9479, 0.0, 0.8222, 0.0, 0.1778, 0.006944, 0.05208, 0.02371, 0.0, 0.9763, 0.0, 0.9931, 0.05208, 1.0, 0.1778, 1.0, 0.8222, 0.9931, 0.9479, 0.9763, 1.0, 0.02371, 1.0, 0.006944, 0.9479, 0.0, 0.8222, 0.0, 0.1778, 0.006944, 0.05208, 0.02371, 0.0, 0.9763, 0.0, 0.9931, 0.05208, 1.0, 0.1778, 1.0, 0.8222, 0.9931, 0.9479, 0.9763, 1.0, 0.02371, 1.0, 0.006944, 0.9479, 0.0, 0.8222, 0.0, 0.1778, 0.006944, 0.05208, 0.02371, 0.0, 0.9763, 0.0, 0.9931, 0.05208, 1.0, 0.1778, 1.0, 0.8222, 0.9931, 0.9479, 0.9763, 1.0, 0.02371, 1.0, 0.006944, 0.9479, 0.0, 0.8222, 0.0, 0.0, 0.0, 0.0, 0.0, 0.0, 0.0, 0.0, 0.0, 0.0, 0.0, 0.0, 0.0, 0.0, 0.0, 0.0, 0.0, 0.0, 0.0, 0.0, 0.0, 0.0, 0.0, 0.0, 0.0, 0.0, 0.0, 0.0, 0.0, 0.0, 0.0, 0.0, 0.0, 0.0, 0.0, 0.0, 0.0, 0.0, 0.0, 0.0, 0.0, 0.0, 0.0, 0.0, 0.0, 0.0, 0.0, 0.0, 0.0, 0.0, 0.0, 0.0, 0.0, 0.0, 0.0, 0.0, 0.0, 0.0, 0.0, 0.0, 0.0, 0.0, 0.0, 0.0, 0.0, 0.0, 0.0, 0.0, 0.0, 0.0, 0.0, 0.0, 0.0, 0.0, 0.0, 0.0, 0.0, 0.0, 0.0, 0.0, 0.0, 0.0, 0.0, 0.0, 0.0, 0.0, 0.0, 0.0, 0.0, 0.0, 0.0, 0.0, 0.0, 0.0, 0.0, 0.0, 0.0, 0.0, 0.0, 0.0, 0.0, 0.0, 0.0, 0.0, 0.0, 0.0, 0.0, 0.0, 0.0, 0.0, 0.0, 0.0, 0.0, 0.0, 0.0, 0.0, 0.0, 0.0, 0.0, 0.0, 0.0, 0.0, 0.0, 0.0, 0.0, 0.0, 0.0, 0.0, 0.0, 0.0, 0.0, 0.0, 0.0, 0.0, 0.0, 0.0, 0.0, 0.0, 0.0, 0.0, 0.0, 0.0, 0.0, 0.0, 0.0, 0.0, 0.0, 0.0, 0.0, 0.0, 0.0, 0.0, 0.0, 0.0, 0.0, 0.0, 0.0, 0.0, 0.0, 0.0, 0.0, 0.0, 0.0, 0.0, 0.0, 0.0, 0.0, 0.0, 0.0, 0.0, 0.0, 0.0, 0.0, 0.0, 0.0, 0.0, 0.0, 0.0, 0.0, 0.0, 0.0, 0.0, 0.0, 0.0, 0.0, 0.0, 0.0, 0.0, 0.0, 0.0, 0.0, 0.0, 0.0, 0.0, 0.0, 0.0, 0.0, 0.0, 0.0, 0.0, 0.0, 0.0, 0.0, 0.0, 0.0, 0.0, 0.0, 0.0, 0.0, 0.0, 0.0, 0.0, 0.0, 0.0, 0.0, 0.0, 0.0, 0.0, 0.0, 0.0, 0.0, 0.0, 0.0, 0.0, 0.0, 0.0, 0.0, 0.0, 0.0, 0.0, 0.0, 0.0, 0.0, 0.0, 0.0, 0.0, 0.0, 0.0, 0.0, 0.0, 0.0, 0.0, 0.0, 0.0, 0.0, 0.0, 0.0, 0.0, 0.0, 0.0, 0.0, 0.0, 0.0, 0.0, 0.0, 0.0, 0.0, 0.0, 0.0, 0.0, 0.0, 0.0, 0.0, 0.0, 0.0, 0.0, 0.0, 0.0, 0.0, 0.0, 0.0, 0.0, 0.0, 0.0, 0.0, 0.0, 0.0, 0.0, 0.0, 0.0, 0.0, 0.0, 0.0, 0.0, 0.0, 0.0, 0.0, 0.0, 0.0, 0.0, 0.0, 0.0, 0.0, 0.0, 0.0, 0.0, 0.0, 0.0, 0.0, 0.0, 0.0, 0.0, 0.0, 0.0, 0.0, 0.0, 0.0, 0.0, 0.0, 0.0, 0.0, 0.0, 0.0, 0.0, 0.0, 0.0, 0.0, 0.0, 0.0, 0.0, 0.0, 0.0, 0.0, 0.0, 0.0, 0.0, 0.0, 0.0, 0.0, 0.0, 0.0, 0.0, 0.0, 0.0, 0.0, 0.0, 0.0, 0.0, 0.0, 0.0, 0.0, 0.0, 0.0, 0.0, 0.0, 0.0, 0.0, 0.0, 0.0, 0.0, 0.0, 0.0, 0.0, 0.0, 0.0, 0.0, 0.0, 0.0, 0.0, 0.0, 0.0, 0.0, 0.0, 0.0, 0.0, 0.0, 0.0, 0.0, 0.0, 0.0, 0.0, 0.0, 0.0, 0.0, 0.0, 0.0, 0.0, 0.0, 0.0, 0.0, 0.0, 0.0, 0.0, 0.0])
me_plane_002.materials.append(mat_gray_3)
me_plane_002.materials.append(mat_gray_5)
me_plane_002.update()
me_plane_003 = bpy.data.meshes.new('Plane.003')
me_plane_003.from_pydata([(-0.4, -0.4, -2.623e-08), (0.8034, -1.0, 0.0), (-0.4, 0.4, 2.623e-08), (0.8034, 1.0, 0.0), (-0.4, 0.2, 1.311e-08), (-0.4, 0.0, -8.882e-16), (-0.4, -0.2, -1.311e-08), (0.6119, -0.5, 0.0), (0.5637, 0.0, 0.0), (0.6119, 0.5, 0.0), (0.8034, -1.0, -0.2258), (0.8034, 1.0, -0.2258), (0.6119, -0.5, -0.2258), (0.5637, -9.869e-09, -0.2258), (0.6119, 0.5, -0.2258), (0.9949, -0.5, -0.2258), (1.043, -9.869e-09, -0.2258), (0.9949, 0.5, -0.2258), (0.5, 0.4, -0.09096), (0.422, 0.3923, -0.09096), (0.3469, 0.3696, -0.09096), (0.2778, 0.3326, -0.09096), (0.2172, 0.2828, -0.09096), (0.1674, 0.2222, -0.09096), (0.1304, 0.1531, -0.09096), (0.1077, 0.07804, -0.09096), (0.1, -9.936e-09, -0.09096), (0.1077, -0.07804, -0.09096), (0.1304, -0.1531, -0.09096), (0.1674, -0.2222, -0.09096), (0.2172, -0.2828, -0.09096), (0.2778, -0.3326, -0.09096), (0.3469, -0.3696, -0.09096), (0.422, -0.3923, -0.09096), (0.5, -0.4, -0.09096), (0.578, -0.3923, -0.09096), (0.6531, -0.3696, -0.09096), (0.7222, -0.3326, -0.09096), (0.7828, -0.2828, -0.09096), (0.8326, -0.2222, -0.09096), (0.8696, -0.1531, -0.09096), (0.8923, -0.07804, -0.09096), (0.9, -9.936e-09, -0.09096), (0.8923, 0.07804, -0.09096), (0.8696, 0.1531, -0.09096), (0.8326, 0.2222, -0.09096), (0.7828, 0.2828, -0.09096), (0.7222, 0.3326, -0.09096), (0.6531, 0.3696, -0.09096), (0.578, 0.3923, -0.09096), (-0.8, -0.4, -2.623e-08), (-0.8, 0.4, 2.623e-08), (-0.8, 0.2, 1.311e-08), (-0.8, 0.0, -8.882e-16), (-0.8, -0.2, -1.311e-08), (-0.6, -0.2, -1.311e-08), (-0.6, -0.4, -2.623e-08), (-0.6, 0.2, 1.311e-08), (-0.6, 0.0, -8.882e-16), (-0.6, 0.4, 2.623e-08), (-1.0, -0.4, -2.623e-08), (-1.0, 0.4, 2.623e-08), (-1.0, 0.2, 1.311e-08), (-1.0, 0.0, -8.882e-16), (-1.0, -0.2, -1.311e-08), (-0.3, -0.4, -0.4), (0.9034, -1.0, -0.4), (-0.3, 0.4, -0.4), (0.9034, 1.0, -0.4), (-0.3, 0.2, -0.4), (-0.3, -1.748e-08, -0.4), (-0.3, -0.2, -0.4), (0.7119, -0.5, -0.4), (0.6637, -1.748e-08, -0.4), (0.7119, 0.5, -0.4), (0.9034, -1.0, -0.6258), (0.9034, 1.0, -0.6258), (0.7119, -0.5, -0.6258), (0.6637, -2.735e-08, -0.6258), (0.7119, 0.5, -0.6258), (1.095, -0.5, -0.6258), (1.143, -2.735e-08, -0.6258), (1.095, 0.5, -0.6258), (-0.7, -0.4, -0.4), (-0.7, 0.4, -0.4), (-0.7, 0.2, -0.4), (-0.7, -1.748e-08, -0.4), (-0.7, -0.2, -0.4), (-0.5, -0.2, -0.4), (-0.5, -0.4, -0.4), (-0.5, 0.2, -0.4), (-0.5, -1.748e-08, -0.4), (-0.5, 0.4, -0.4), (-0.9, -0.4, -0.4), (-0.9, 0.4, -0.4), (-0.9, 0.2, -0.4), (-0.9, -1.748e-08, -0.4), (-0.9, -0.2, -0.4)], [], [(4, 9, 3, 2), (0, 1, 7, 6), (6, 7, 8, 5), (5, 8, 9, 4), (14, 13, 12, 10, 15, 16, 17, 11), (19, 18, 49, 48, 47, 46, 45, 44, 43, 42, 41, 40, 39, 38, 37, 36, 35, 34, 33, 32, 31, 30, 29, 28, 27, 26, 25, 24, 23, 22, 21, 20), (56, 55, 54, 50), (58, 57, 52, 53), (55, 58, 53, 54), (57, 59, 51, 52), (4, 2, 59, 57), (6, 5, 58, 55), (5, 4, 57, 58), (0, 6, 55, 56), (54, 53, 63, 64), (52, 51, 61, 62), (53, 52, 62, 63), (50, 54, 64, 60), (69, 74, 68, 67), (65, 66, 72, 71), (71, 72, 73, 70), (70, 73, 74, 69), (79, 78, 77, 75, 80, 81, 82, 76), (89, 88, 87, 83), (91, 90, 85, 86), (88, 91, 86, 87), (90, 92, 84, 85), (69, 67, 92, 90), (71, 70, 91, 88), (70, 69, 90, 91), (65, 71, 88, 89), (87, 86, 96, 97), (85, 84, 94, 95), (86, 85, 95, 96), (83, 87, 97, 93)])
me_plane_003.polygons.foreach_set('material_index', [0, 3, 2, 1, 4, 0, 3, 2, 2, 2, 1, 2, 1, 3, 3, 3, 3, 3, 5, 5, 5, 5, 5, 5, 5, 5, 5, 5, 5, 5, 5, 5, 5, 5, 5])
_uv = me_plane_003.uv_layers.new(name='UVMap')
_uv.uv.foreach_set('vector', [0.0, 0.75, 1.0, 0.75, 1.0, 1.0, 0.0, 1.0, 0.0, 0.0, 1.0, 0.0, 1.0, 0.25, 0.0, 0.25, 0.0, 0.25, 1.0, 0.25, 1.0, 0.5, 0.0, 0.5, 0.0, 0.5, 1.0, 0.5, 1.0, 0.75, 0.0, 0.75, 1.0, 0.75, 1.0, 0.5, 1.0, 0.25, 1.0, 0.0, 0.0, 0.0, 0.0, 0.0, 0.0, 0.0, 1.0, 1.0, 0.0, 0.0, 0.0, 0.0, 0.0, 0.0, 0.0, 0.0, 0.0, 0.0, 0.0, 0.0, 0.0, 0.0, 0.0, 0.0, 0.0, 0.0, 0.0, 0.0, 0.0, 0.0, 0.0, 0.0, 0.0, 0.0, 0.0, 0.0, 0.0, 0.0, 0.0, 0.0, 0.0, 0.0, 0.0, 0.0, 0.0, 0.0, 0.0, 0.0, 0.0, 0.0, 0.0, 0.0, 0.0, 0.0, 0.0, 0.0, 0.0, 0.0, 0.0, 0.0, 0.0, 0.0, 0.0, 0.0, 0.0, 0.0, 0.0, 0.0, 0.0, 0.0, 0.0, 0.0, 0.0, 0.0, 0.0, 0.25, 0.0, 0.25, 0.0, 0.0, 0.0, 0.5, 0.0, 0.75, 0.0, 0.75, 0.0, 0.5, 0.0, 0.25, 0.0, 0.5, 0.0, 0.5, 0.0, 0.25, 0.0, 0.75, 0.0, 1.0, 0.0, 1.0, 0.0, 0.75, 0.0, 0.75, 0.0, 1.0, 0.0, 1.0, 0.0, 0.75, 0.0, 0.25, 0.0, 0.5, 0.0, 0.5, 0.0, 0.25, 0.0, 0.5, 0.0, 0.75, 0.0, 0.75, 0.0, 0.5, 0.0, 0.0, 0.0, 0.25, 0.0, 0.25, 0.0, 0.0, 0.0, 0.25, 0.0, 0.5, 0.0, 0.5, 0.0, 0.25, 0.0, 0.75, 0.0, 1.0, 0.0, 1.0, 0.0, 0.75, 0.0, 0.5, 0.0, 0.75, 0.0, 0.75, 0.0, 0.5, 0.0, 0.0, 0.0, 0.25, 0.0, 0.25, 0.0, 0.0, 0.0, 0.75, 1.0, 0.75, 1.0, 1.0, 0.0, 1.0, 0.0, 0.0, 1.0, 0.0, 1.0, 0.25, 0.0, 0.25, 0.0, 0.25, 1.0, 0.25, 1.0, 0.5, 0.0, 0.5, 0.0, 0.5, 1.0, 0.5, 1.0, 0.75, 0.0, 0.75, 1.0, 0.75, 1.0, 0.5, 1.0, 0.25, 1.0, 0.0, 0.0, 0.0, 0.0, 0.0, 0.0, 0.0, 1.0, 1.0, 0.0, 0.0, 0.0, 0.25, 0.0, 0.25, 0.0, 0.0, 0.0, 0.5, 0.0, 0.75, 0.0, 0.75, 0.0, 0.5, 0.0, 0.25, 0.0, 0.5, 0.0, 0.5, 0.0, 0.25, 0.0, 0.75, 0.0, 1.0, 0.0, 1.0, 0.0, 0.75, 0.0, 0.75, 0.0, 1.0, 0.0, 1.0, 0.0, 0.75, 0.0, 0.25, 0.0, 0.5, 0.0, 0.5, 0.0, 0.25, 0.0, 0.5, 0.0, 0.75, 0.0, 0.75, 0.0, 0.5, 0.0, 0.0, 0.0, 0.25, 0.0, 0.25, 0.0, 0.0, 0.0, 0.25, 0.0, 0.5, 0.0, 0.5, 0.0, 0.25, 0.0, 0.75, 0.0, 1.0, 0.0, 1.0, 0.0, 0.75, 0.0, 0.5, 0.0, 0.75, 0.0, 0.75, 0.0, 0.5, 0.0, 0.0, 0.0, 0.25, 0.0, 0.25, 0.0, 0.0])
me_plane_003.materials.append(mat_gray_1)
me_plane_003.materials.append(mat_gray_2)
me_plane_003.materials.append(mat_gray_3)
me_plane_003.materials.append(mat_gray_4)
me_plane_003.materials.append(mat_gray_5)
me_plane_003.materials.append(mat_gray_6)
me_plane_003.update()
me_plane_004 = bpy.data.meshes.new('Plane.004')
me_plane_004.from_pydata([(-0.4, -0.4, -2.623e-08), (0.8034, -1.0, 0.0), (-0.4, 0.4, 2.623e-08), (0.8034, 1.0, 0.0), (-0.4, 0.2, 1.311e-08), (-0.4, 0.0, -8.882e-16), (-0.4, -0.2, -1.311e-08), (0.6119, -0.5, 0.0), (0.5637, 0.0, 0.0), (0.6119, 0.5, 0.0), (0.8034, -1.0, -0.2258), (0.8034, 1.0, -0.2258), (0.6119, -0.5, -0.2258), (0.5637, -9.869e-09, -0.2258), (0.6119, 0.5, -0.2258), (0.9949, -0.5, -0.2258), (1.043, -9.869e-09, -0.2258), (0.9949, 0.5, -0.2258), (0.5, 0.4, -0.09096), (0.422, 0.3923, -0.09096), (0.3469, 0.3696, -0.09096), (0.2778, 0.3326, -0.09096), (0.2172, 0.2828, -0.09096), (0.1674, 0.2222, -0.09096), (0.1304, 0.1531, -0.09096), (0.1077, 0.07804, -0.09096), (0.1, -9.936e-09, -0.09096), (0.1077, -0.07804, -0.09096), (0.1304, -0.1531, -0.09096), (0.1674, -0.2222, -0.09096), (0.2172, -0.2828, -0.09096), (0.2778, -0.3326, -0.09096), (0.3469, -0.3696, -0.09096), (0.422, -0.3923, -0.09096), (0.5, -0.4, -0.09096), (0.578, -0.3923, -0.09096), (0.6531, -0.3696, -0.09096), (0.7222, -0.3326, -0.09096), (0.7828, -0.2828, -0.09096), (0.8326, -0.2222, -0.09096), (0.8696, -0.1531, -0.09096), (0.8923, -0.07804, -0.09096), (0.9, -9.936e-09, -0.09096), (0.8923, 0.07804, -0.09096), (0.8696, 0.1531, -0.09096), (0.8326, 0.2222, -0.09096), (0.7828, 0.2828, -0.09096), (0.7222, 0.3326, -0.09096), (0.6531, 0.3696, -0.09096), (0.578, 0.3923, -0.09096), (-0.8, -0.4, -2.623e-08), (-0.8, 0.4, 2.623e-08), (-0.8, 0.2, 1.311e-08), (-0.8, 0.0, -8.882e-16), (-0.8, -0.2, -1.311e-08), (-0.6, -0.2, -1.311e-08), (-0.6, -0.4, -2.623e-08), (-0.6, 0.2, 1.311e-08), (-0.6, 0.0, -8.882e-16), (-0.6, 0.4, 2.623e-08), (-1.0, -0.4, -2.623e-08), (-1.0, 0.4, 2.623e-08), (-1.0, 0.2, 1.311e-08), (-1.0, 0.0, -8.882e-16), (-1.0, -0.2, -1.311e-08), (-1.031, -0.8899, 0.6126), (-0.8899, -1.031, 0.6126), (1.09, 1.231, 0.6126), (1.231, 1.09, 0.6126), (-0.3, -0.4, -0.3), (0.9034, -1.0, -0.3), (-0.3, 0.4, -0.3), (0.9034, 1.0, -0.3), (-0.3, 0.2, -0.3), (-0.3, -1.311e-08, -0.3), (-0.3, -0.2, -0.3), (0.7119, -0.5, -0.3), (0.6637, -1.311e-08, -0.3), (0.7119, 0.5, -0.3), (0.9034, -1.0, -0.5258), (0.9034, 1.0, -0.5258), (0.7119, -0.5, -0.5258), (0.6637, -2.298e-08, -0.5258), (0.7119, 0.5, -0.5258), (1.095, -0.5, -0.5258), (1.143, -2.298e-08, -0.5258), (1.095, 0.5, -0.5258), (-0.7, -0.4, -0.3), (-0.7, 0.4, -0.3), (-0.7, 0.2, -0.3), (-0.7, -1.311e-08, -0.3), (-0.7, -0.2, -0.3), (-0.5, -0.2, -0.3), (-0.5, -0.4, -0.3), (-0.5, 0.2, -0.3), (-0.5, -1.311e-08, -0.3), (-0.5, 0.4, -0.3), (-0.9, -0.4, -0.3), (-0.9, 0.4, -0.3), (-0.9, 0.2, -0.3), (-0.9, -1.311e-08, -0.3), (-0.9, -0.2, -0.3)], [], [(4, 9, 3, 2), (0, 1, 7, 6), (6, 7, 8, 5), (5, 8, 9, 4), (14, 13, 12, 10, 15, 16, 17, 11), (19, 18, 49, 48, 47, 46, 45, 44, 43, 42, 41, 40, 39, 38, 37, 36, 35, 34, 33, 32, 31, 30, 29, 28, 27, 26, 25, 24, 23, 22, 21, 20), (56, 55, 54, 50), (58, 57, 52, 53), (55, 58, 53, 54), (57, 59, 51, 52), (4, 2, 59, 57), (6, 5, 58, 55), (5, 4, 57, 58), (0, 6, 55, 56), (54, 53, 63, 64), (52, 51, 61, 62), (53, 52, 62, 63), (50, 54, 64, 60), (65, 66, 68, 67), (73, 78, 72, 71), (69, 70, 76, 75), (75, 76, 77, 74), (74, 77, 78, 73), (83, 82, 81, 79, 84, 85, 86, 80), (93, 92, 91, 87), (95, 94, 89, 90), (92, 95, 90, 91), (94, 96, 88, 89), (73, 71, 96, 94), (75, 74, 95, 92), (74, 73, 94, 95), (69, 75, 92, 93), (91, 90, 100, 101), (89, 88, 98, 99), (90, 89, 99, 100), (87, 91, 101, 97)])
me_plane_004.polygons.foreach_set('material_index', [0, 3, 2, 1, 4, 0, 3, 2, 2, 2, 1, 2, 1, 3, 3, 3, 3, 3, 5, 5, 5, 5, 5, 5, 5, 5, 5, 5, 5, 5, 5, 5, 5, 5, 5, 5])
_uv = me_plane_004.uv_layers.new(name='UVMap')
_uv.uv.foreach_set('vector', [0.0, 0.75, 1.0, 0.75, 1.0, 1.0, 0.0, 1.0, 0.0, 0.0, 1.0, 0.0, 1.0, 0.25, 0.0, 0.25, 0.0, 0.25, 1.0, 0.25, 1.0, 0.5, 0.0, 0.5, 0.0, 0.5, 1.0, 0.5, 1.0, 0.75, 0.0, 0.75, 1.0, 0.75, 1.0, 0.5, 1.0, 0.25, 1.0, 0.0, 0.0, 0.0, 0.0, 0.0, 0.0, 0.0, 1.0, 1.0, 0.0, 0.0, 0.0, 0.0, 0.0, 0.0, 0.0, 0.0, 0.0, 0.0, 0.0, 0.0, 0.0, 0.0, 0.0, 0.0, 0.0, 0.0, 0.0, 0.0, 0.0, 0.0, 0.0, 0.0, 0.0, 0.0, 0.0, 0.0, 0.0, 0.0, 0.0, 0.0, 0.0, 0.0, 0.0, 0.0, 0.0, 0.0, 0.0, 0.0, 0.0, 0.0, 0.0, 0.0, 0.0, 0.0, 0.0, 0.0, 0.0, 0.0, 0.0, 0.0, 0.0, 0.0, 0.0, 0.0, 0.0, 0.0, 0.0, 0.0, 0.0, 0.0, 0.0, 0.0, 0.0, 0.0, 0.0, 0.25, 0.0, 0.25, 0.0, 0.0, 0.0, 0.5, 0.0, 0.75, 0.0, 0.75, 0.0, 0.5, 0.0, 0.25, 0.0, 0.5, 0.0, 0.5, 0.0, 0.25, 0.0, 0.75, 0.0, 1.0, 0.0, 1.0, 0.0, 0.75, 0.0, 0.75, 0.0, 1.0, 0.0, 1.0, 0.0, 0.75, 0.0, 0.25, 0.0, 0.5, 0.0, 0.5, 0.0, 0.25, 0.0, 0.5, 0.0, 0.75, 0.0, 0.75, 0.0, 0.5, 0.0, 0.0, 0.0, 0.25, 0.0, 0.25, 0.0, 0.0, 0.0, 0.25, 0.0, 0.5, 0.0, 0.5, 0.0, 0.25, 0.0, 0.75, 0.0, 1.0, 0.0, 1.0, 0.0, 0.75, 0.0, 0.5, 0.0, 0.75, 0.0, 0.75, 0.0, 0.5, 0.0, 0.0, 0.0, 0.25, 0.0, 0.25, 0.0, 0.0, 0.0, 0.0, 1.0, 0.0, 1.0, 1.0, 0.0, 1.0, 0.0, 0.75, 1.0, 0.75, 1.0, 1.0, 0.0, 1.0, 0.0, 0.0, 1.0, 0.0, 1.0, 0.25, 0.0, 0.25, 0.0, 0.25, 1.0, 0.25, 1.0, 0.5, 0.0, 0.5, 0.0, 0.5, 1.0, 0.5, 1.0, 0.75, 0.0, 0.75, 1.0, 0.75, 1.0, 0.5, 1.0, 0.25, 1.0, 0.0, 0.0, 0.0, 0.0, 0.0, 0.0, 0.0, 1.0, 1.0, 0.0, 0.0, 0.0, 0.25, 0.0, 0.25, 0.0, 0.0, 0.0, 0.5, 0.0, 0.75, 0.0, 0.75, 0.0, 0.5, 0.0, 0.25, 0.0, 0.5, 0.0, 0.5, 0.0, 0.25, 0.0, 0.75, 0.0, 1.0, 0.0, 1.0, 0.0, 0.75, 0.0, 0.75, 0.0, 1.0, 0.0, 1.0, 0.0, 0.75, 0.0, 0.25, 0.0, 0.5, 0.0, 0.5, 0.0, 0.25, 0.0, 0.5, 0.0, 0.75, 0.0, 0.75, 0.0, 0.5, 0.0, 0.0, 0.0, 0.25, 0.0, 0.25, 0.0, 0.0, 0.0, 0.25, 0.0, 0.5, 0.0, 0.5, 0.0, 0.25, 0.0, 0.75, 0.0, 1.0, 0.0, 1.0, 0.0, 0.75, 0.0, 0.5, 0.0, 0.75, 0.0, 0.75, 0.0, 0.5, 0.0, 0.0, 0.0, 0.25, 0.0, 0.25, 0.0, 0.0])
me_plane_004.materials.append(mat_gray_1)
me_plane_004.materials.append(mat_gray_2)
me_plane_004.materials.append(mat_gray_3)
me_plane_004.materials.append(mat_gray_4)
me_plane_004.materials.append(mat_gray_5)
me_plane_004.materials.append(mat_gray_6)
me_plane_004.materials.append(mat_black)
me_plane_004.update()

# ---- curves / text
txt_text = bpy.data.curves.new('Text', 'FONT')
txt_text.dimensions = '2D'
txt_text.body = 'Sands Of The\nColosseum'
txt_text.materials.append(mat_black)
txt_text.bevel_profile.use_clip = True
txt_text.bevel_depth = 0.025
txt_text.align_y = 'CENTER'
txt_text_001 = bpy.data.curves.new('Text.001', 'FONT')
txt_text_001.dimensions = '2D'
txt_text_001.body = '2'
txt_text_001.materials.append(mat_black)
txt_text_001.bevel_depth = 0.025
txt_text_001.align_x = 'CENTER'
txt_text_001.align_y = 'CENTER'
txt_text_002 = bpy.data.curves.new('Text.002', 'FONT')
txt_text_002.dimensions = '2D'
txt_text_002.body = 'Play'
txt_text_002.materials.append(mat_black)
txt_text_002.bevel_profile.use_clip = True
txt_text_002.bevel_depth = 0.025
txt_text_002.align_x = 'CENTER'
txt_text_002.align_y = 'CENTER'
txt_text_003 = bpy.data.curves.new('Text.003', 'FONT')
txt_text_003.dimensions = '2D'
txt_text_003.body = 'Quit'
txt_text_003.materials.append(mat_black)
txt_text_003.bevel_profile.use_clip = True
txt_text_003.bevel_depth = 0.025
txt_text_003.align_x = 'CENTER'
txt_text_003.align_y = 'CENTER'
txt_text_004 = bpy.data.curves.new('Text.004', 'FONT')
txt_text_004.dimensions = '2D'
txt_text_004.body = 'Play'
txt_text_004.materials.append(mat_gray_4)
txt_text_004.bevel_profile.use_clip = True
txt_text_004.bevel_depth = 0.025
txt_text_004.align_x = 'CENTER'
txt_text_004.align_y = 'CENTER'
txt_text_005 = bpy.data.curves.new('Text.005', 'FONT')
txt_text_005.dimensions = '2D'
txt_text_005.body = 'Quit'
txt_text_005.materials.append(mat_gray_4)
txt_text_005.bevel_profile.use_clip = True
txt_text_005.bevel_depth = 0.025
txt_text_005.align_x = 'CENTER'
txt_text_005.align_y = 'CENTER'
txt_text_006 = bpy.data.curves.new('Text.006', 'FONT')
txt_text_006.dimensions = '2D'
txt_text_006.body = 'Sands Of The\nColosseum'
txt_text_006.materials.append(mat_gray_4)
txt_text_006.bevel_profile.use_clip = True
txt_text_006.bevel_depth = 0.025
txt_text_006.align_y = 'CENTER'
txt_text_007 = bpy.data.curves.new('Text.007', 'FONT')
txt_text_007.dimensions = '2D'
txt_text_007.body = '2'
txt_text_007.materials.append(mat_gray_4)
txt_text_007.bevel_depth = 0.025
txt_text_007.align_x = 'CENTER'
txt_text_007.align_y = 'CENTER'
txt_text_008 = bpy.data.curves.new('Text.008', 'FONT')
txt_text_008.dimensions = '2D'
txt_text_008.body = 'Settings'
txt_text_008.materials.append(mat_black)
txt_text_008.bevel_profile.use_clip = True
txt_text_008.bevel_depth = 0.025
txt_text_008.align_x = 'CENTER'
txt_text_008.align_y = 'CENTER'
txt_text_009 = bpy.data.curves.new('Text.009', 'FONT')
txt_text_009.dimensions = '2D'
txt_text_009.body = 'Settings'
txt_text_009.materials.append(mat_gray_4)
txt_text_009.bevel_profile.use_clip = True
txt_text_009.bevel_depth = 0.025
txt_text_009.align_x = 'CENTER'
txt_text_009.align_y = 'CENTER'

# ---- objects
ob_1920x1080 = bpy.data.objects.new('1920x1080', me_plane)
ob_mm_back = bpy.data.objects.new('MM_Back', me_plane_005)
ob_sotc = bpy.data.objects.new('SOTC', txt_text)
ob_2 = bpy.data.objects.new('2', txt_text_001)
ob_sotc_001 = bpy.data.objects.new('SOTC.001', txt_text_002)
ob_sotc_002 = bpy.data.objects.new('SOTC.002', txt_text_003)
ob_sotc_003 = bpy.data.objects.new('SOTC.003', txt_text_004)
ob_sotc_004 = bpy.data.objects.new('SOTC.004', txt_text_005)
ob_sotc_005 = bpy.data.objects.new('SOTC.005', txt_text_006)
ob_2_001 = bpy.data.objects.new('2.001', txt_text_007)
ob_sotc_006 = bpy.data.objects.new('SOTC.006', txt_text_008)
ob_sotc_007 = bpy.data.objects.new('SOTC.007', txt_text_009)
ob_settings_1 = bpy.data.objects.new('Settings 1', me_circle)
ob_settings_3 = bpy.data.objects.new('Settings 3', me_plane_001)
ob_settings_2 = bpy.data.objects.new('Settings 2', me_plane_002)
ob_volume_openned = bpy.data.objects.new('Volume Openned', me_plane_003)
ob_volume_closed = bpy.data.objects.new('Volume Closed', me_plane_004)

# ---- transforms, parenting, visibility, modifiers, constraints
ob_1920x1080.location = (-26.0, 5.0, 0.0)
ob_1920x1080.rotation_euler = (1.571, -0.0, 0.0)
ob_mm_back.location = (0.0, 4.0, 0.0)
ob_mm_back.rotation_euler = (1.571, -0.0, 0.0)
ob_sotc.location = (-0.585, 0.0, 0.5)
ob_sotc.rotation_euler = (1.571, -0.0, 0.0)
ob_sotc.scale = (0.35, 0.35, 0.875)
ob_2.location = (-0.805, 0.0, 0.5)
ob_2.rotation_euler = (1.571, -0.0, 0.0)
ob_2.scale = (0.875, 0.875, 0.875)
ob_sotc_001.location = (0.005, 0.0, -0.05)
ob_sotc_001.rotation_euler = (1.571, -0.0, 0.0)
ob_sotc_001.scale = (0.35, 0.35, 0.875)
ob_sotc_002.location = (0.005, 0.0, -0.67)
ob_sotc_002.rotation_euler = (1.571, -0.0, 0.0)
ob_sotc_002.scale = (0.35, 0.35, 0.875)
ob_sotc_003.location = (0.015, 0.1126, -0.05)
ob_sotc_003.rotation_euler = (1.571, -0.0, 0.0)
ob_sotc_003.scale = (0.35, 0.35, 0.875)
ob_sotc_004.location = (0.015, 0.1126, -0.67)
ob_sotc_004.rotation_euler = (1.571, -0.0, 0.0)
ob_sotc_004.scale = (0.35, 0.35, 0.875)
ob_sotc_005.location = (-0.575, 0.1294, 0.5)
ob_sotc_005.rotation_euler = (1.571, -0.0, 0.0)
ob_sotc_005.scale = (0.35, 0.35, 0.875)
ob_2_001.location = (-0.795, 0.1294, 0.5)
ob_2_001.rotation_euler = (1.571, -0.0, 0.0)
ob_2_001.scale = (0.875, 0.875, 0.875)
ob_sotc_006.location = (0.005, 0.0, -0.36)
ob_sotc_006.rotation_euler = (1.571, -0.0, 0.0)
ob_sotc_006.scale = (0.35, 0.35, 0.875)
ob_sotc_007.location = (0.015, 0.1126, -0.36)
ob_sotc_007.rotation_euler = (1.571, -0.0, 0.0)
ob_sotc_007.scale = (0.35, 0.35, 0.875)
ob_settings_1.location = (35.0, 0.0, 0.0)
ob_settings_1.rotation_euler = (1.571, -0.0, 0.0)
ob_settings_3.location = (31.0, 0.0, 0.0)
ob_settings_3.rotation_euler = (1.571, -0.0, 0.0)
ob_settings_2.location = (27.0, 0.0, 0.0)
ob_settings_2.rotation_euler = (1.571, -0.0, 0.0)
ob_volume_openned.location = (23.0, 0.0, 0.0)
ob_volume_openned.rotation_euler = (1.571, -0.0, 0.0)
ob_volume_closed.location = (19.0, 0.0, 0.0)
ob_volume_closed.rotation_euler = (1.571, -0.0, 0.0)

# ---- collection membership
col_main_menu.objects.link(ob_1920x1080)
col_main_menu.objects.link(ob_mm_back)
col_text.objects.link(ob_sotc)
col_text.objects.link(ob_2)
col_text.objects.link(ob_sotc_001)
col_text.objects.link(ob_sotc_002)
col_text.objects.link(ob_sotc_003)
col_text.objects.link(ob_sotc_004)
col_text.objects.link(ob_sotc_005)
col_text.objects.link(ob_2_001)
col_text.objects.link(ob_sotc_006)
col_text.objects.link(ob_sotc_007)
col_settings.objects.link(ob_settings_1)
col_settings.objects.link(ob_settings_3)
col_settings.objects.link(ob_settings_2)
col_settings.objects.link(ob_volume_openned)
col_settings.objects.link(ob_volume_closed)

# ---- scene / render settings (as saved in the file)
scene.frame_start = 1; scene.frame_end = 250; scene.frame_set(1)
scene.render.engine = 'BLENDER_EEVEE_NEXT'
scene.cycles.sampling_pattern = 'TABULATED_SOBOL'
bpy.context.view_layer.update()

# ---- added for rendering (the .blend has no active camera and no usable light): camera, sun
cam_auto = bpy.data.cameras.new('AutoCamera')
cam_auto.lens = 50.0
cam_auto.sensor_width = 36.0
cam_auto.clip_end = 1052.74
ob_auto_camera = bpy.data.objects.new('AutoCamera', cam_auto)
scene.collection.objects.link(ob_auto_camera)
ob_auto_camera.location = (64.3252, -69.7885, 47.9881)
ob_auto_camera.rotation_euler = (1.09748, -7.21219e-08, 0.694738)
scene.camera = ob_auto_camera
light_auto_sun = bpy.data.lights.new('AutoSun', 'SUN')
light_auto_sun.energy = 3.0
light_auto_sun.angle = 0.0523599
ob_auto_sun = bpy.data.objects.new('AutoSun', light_auto_sun)
scene.collection.objects.link(ob_auto_sun)
ob_auto_sun.rotation_euler = (0.872665, 0.174533, 0.523599)
bpy.context.view_layer.update()
